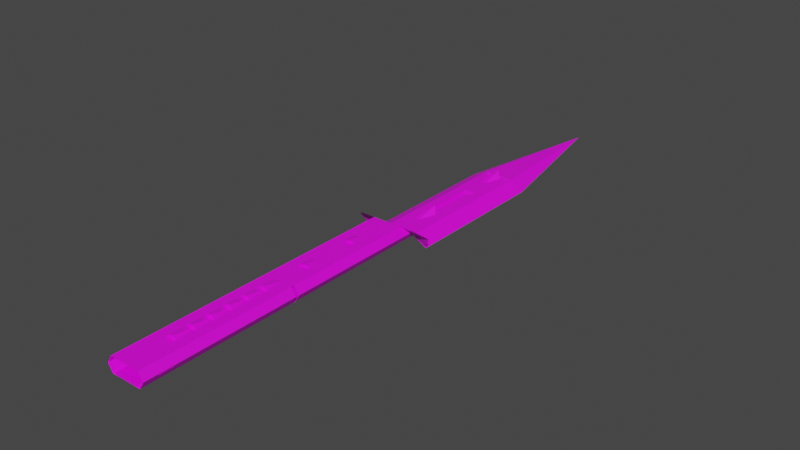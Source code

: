 # Source: Flight1.blend  (saved by Blender 3.3.6; exported with 4.5.12 LTS)
import bpy
from mathutils import Matrix  # noqa: F401  (used for matrix-valued properties, if any)

bpy.ops.wm.read_factory_settings(use_empty=True)
scene = bpy.context.scene
scene.name = 'Scene'

# ---- collections
col_collection = bpy.data.collections.new('Collection'); scene.collection.children.link(col_collection)

# ---- images (referenced by path relative to the original .blend; pixels are not part of the script)
import os
ASSET_DIR = os.environ.get("B2B_ASSET_DIR", "")  # directory of the original .blend (textures are referenced by path, not embedded)
HERE = os.path.dirname(os.path.abspath(__file__))  # packed textures are extracted next to this script under _unpacked/

def load_image(name, relpath, width, height, colorspace="sRGB"):
    """Load a texture the original file referenced (path relative to the .blend, or extracted next to this script)."""
    p = next((c for c in (os.path.join(HERE, relpath), os.path.join(ASSET_DIR, relpath)) if relpath and os.path.exists(c)), "")
    if p:
        img = bpy.data.images.load(p, check_existing=True)
        img.name = name
    else:  # same state as the original file: an image datablock whose file is absent (Cycles renders it pink)
        img = bpy.data.images.new(name, width, height)
        img.source = "FILE"
        img.filepath = "//" + (relpath or name)
    img.colorspace_settings.name = colorspace
    return img
img_map1texture_png = load_image('Map1Texture.png', 'Map1Texture.png', 1024, 1024, 'sRGB')

# ---- materials (node trees are filled in below, after node groups)
mat_material = bpy.data.materials.new('Material')
mat_material.alpha_threshold = 0.0
mat_material.use_transparent_shadow = False
mat_material.roughness = 0.5
mat_material.line_color = (0.0, 0.0, 0.0, 1.0)

# ---- material node trees
mat_material.use_nodes = True; mat_material.node_tree.nodes.clear()
_N = mat_material.node_tree.nodes; _L = mat_material.node_tree.links
n0 = _N.new('ShaderNodeOutputMaterial'); n0.name = 'Material Output'; n0.location = (300, 300)
n1 = _N.new('ShaderNodeBsdfPrincipled'); n1.name = 'Principled BSDF'; n1.location = (10, 300)
n1.distribution = 'GGX'
n1.subsurface_method = 'RANDOM_WALK_SKIN'
n1.inputs[3].default_value = 1.45
n1.inputs[27].default_value = (0.0, 0.0, 0.0, 1.0)
n1.inputs[28].default_value = 1.0
n2 = _N.new('ShaderNodeTexImage'); n2.name = 'Image Texture'; n2.location = (-280, 275)
n2.image = img_map1texture_png
_L.new(n1.outputs[0], n0.inputs[0])
_L.new(n2.outputs[0], n1.inputs[0])
n0.is_active_output = True

# ---- world
world_world = bpy.data.worlds.new('World'); scene.world = world_world
world_world.use_nodes = True; world_world.node_tree.nodes.clear()
_N = world_world.node_tree.nodes; _L = world_world.node_tree.links
n0 = _N.new('ShaderNodeOutputWorld'); n0.name = 'World Output'; n0.location = (300, 300)
n1 = _N.new('ShaderNodeBackground'); n1.name = 'Background'; n1.location = (10, 300)
n1.inputs[0].default_value = (0.05088, 0.05088, 0.05088, 1.0)
_L.new(n1.outputs[0], n0.inputs[0])
n0.is_active_output = True
world_world.color = (0.05088, 0.05088, 0.05088)
world_world.use_sun_shadow = False
world_world.sun_shadow_jitter_overblur = 0.0

# ---- meshes
me_plane = bpy.data.meshes.new('Plane')
me_plane.from_pydata([(-1.0, -1.0, 0.0), (1.0, -1.0, 0.0), (-1.0, 1.0, 0.0), (1.0, 1.0, 0.0), (-1.3, -1.0, 0.5), (1.3, -1.0, 0.5), (-1.3, 0.8866, 0.5), (1.3, 0.8866, 0.5), (-1.0, -1.0, 1.0), (1.0, -1.0, 1.0), (-1.0, 0.7709, 1.0), (1.0, 0.7709, 1.0), (-1.0, -0.9615, 0.0), (1.0, -0.9615, 0.0), (-1.3, -0.9637, 0.5), (1.3, -0.9637, 0.5), (-1.0, -0.9659, 1.0), (1.0, -0.9659, 1.0), (-0.4959, -0.9615, 0.0), (-0.4959, -1.0, 0.0), (-0.6446, -0.9637, 0.5), (-0.6446, -1.0, 0.5), (0.4959, -1.0, 0.0), (0.6446, -1.0, 0.5), (-0.4959, -0.9659, 1.0), (-0.4959, -1.0, 1.0), (0.4959, -1.0, 1.0), (0.4959, -0.9615, 0.0), (0.6446, -0.9637, 0.5), (0.4959, -0.9659, 1.0), (-0.3333, -1.0, 0.0), (0.3333, -1.0, 0.0), (0.3333, 1.0, 0.0), (-0.3333, 1.0, 0.0), (0.3333, -0.9615, 0.0), (-0.3333, -0.9615, 0.0), (1.0, 0.6538, 0.0), (1.3, 0.56, 0.5), (1.0, 0.4644, 1.0), (-1.0, 0.6538, 0.0), (-1.3, 0.56, 0.5), (-1.0, 0.4644, 1.0), (-0.3333, 0.6538, 0.0), (0.3333, 0.6538, 0.0), (-0.1111, -1.0, 0.0), (0.1111, -1.0, 0.0), (0.1111, 1.0, 0.0), (-0.1111, 1.0, 0.0), (0.1111, -0.9615, 0.0), (-0.1111, -0.9615, 0.0), (0.1111, 0.6538, -0.002757), (-0.1111, 0.6538, -0.002757), (-1.0, -0.1538, 0.0), (-1.3, -0.2018, 0.5), (-1.0, -0.2508, 1.0), (1.0, -0.1538, 0.0), (1.3, -0.2018, 0.5), (1.0, -0.2508, 1.0), (-0.3333, -0.1538, 0.0), (0.3333, -0.1538, 0.0), (-0.1111, -0.1538, 0.0), (0.1111, -0.1538, 0.0), (-1.992, 1.0, -0.5), (1.992, 1.0, -0.5), (-2.59, 0.8866, 0.5), (2.59, 0.8866, 0.5), (-1.992, 0.7709, 1.0), (1.992, 0.7709, 1.0), (1.0, 0.25, 0.0), (1.3, 0.1791, 0.5), (1.0, 0.1068, 1.0), (-0.3333, 0.25, 0.0), (0.3333, 0.25, 0.0), (-0.1111, 0.25, -0.001379), (0.1111, 0.25, -0.001379), (-1.0, 0.25, 0.0), (-1.3, 0.1791, 0.5), (-1.0, 0.1068, 1.0), (-1.0, -0.5577, 0.0), (-1.3, -0.5828, 0.5), (-1.0, -0.6083, 1.0), (1.0, -0.5577, 0.0), (1.3, -0.5828, 0.5), (1.0, -0.6083, 1.0), (-0.3333, -0.5577, 0.0), (0.3333, -0.5577, 0.0), (-0.1111, -0.5577, 0.0), (0.1111, -0.5577, 0.0), (1.0, -0.3558, 0.0), (1.3, -0.3923, 0.5), (1.0, -0.4296, 1.0), (-0.3333, -0.3558, 0.0), (0.3333, -0.3558, 0.0), (-0.1111, -0.3558, 0.0), (0.1111, -0.3558, 0.0), (-1.0, -0.3558, 0.0), (-1.3, -0.3923, 0.5), (-1.0, -0.4296, 1.0), (1.0, 0.4519, 0.0), (1.3, 0.3696, 0.5), (1.0, 0.2856, 1.0), (-0.3333, 0.4519, 0.0), (0.3333, 0.4519, 0.0), (-0.1111, 0.4519, -0.002068), (0.1111, 0.4519, -0.002068), (-1.0, 0.4519, 0.0), (-1.3, 0.3696, 0.5), (-1.0, 0.2856, 1.0), (-1.0, 0.2803, 0.0), (-1.3, 0.2077, 0.5), (-1.0, 0.1336, 1.0), (1.0, 0.2803, 0.0), (1.3, 0.2077, 0.5), (1.0, 0.1336, 1.0), (-0.3333, 0.2803, 0.0), (0.3333, 0.2803, 0.0), (-0.1111, 0.2803, -0.001482), (0.1111, 0.2803, -0.001482), (-1.0, -0.5274, 0.0), (-1.3, -0.5542, 0.5), (-1.0, -0.5815, 1.0), (1.0, -0.5274, 0.0), (1.3, -0.5542, 0.5), (1.0, -0.5815, 1.0), (-0.3333, -0.5274, 0.0), (0.3333, -0.5274, 0.0), (-0.1111, -0.5274, 0.0), (0.1111, -0.5274, 0.0), (-0.3333, 0.7709, 1.0), (0.3333, 0.7709, 1.0), (-0.3333, -1.0, 1.0), (0.3333, -1.0, 1.0), (0.3333, -0.9659, 1.0), (-0.3333, -0.9659, 1.0), (0.3333, 0.4644, 1.0), (-0.3333, 0.4644, 1.0), (0.3333, -0.2508, 1.0), (-0.3333, -0.2508, 1.0), (0.3333, 0.1068, 1.0), (-0.3333, 0.1068, 1.0), (0.3333, -0.6083, 1.0), (-0.3333, -0.6083, 1.0), (0.3333, -0.4296, 1.0), (-0.3333, -0.4296, 1.0), (0.3333, 0.2856, 1.0), (-0.3333, 0.2856, 1.0), (0.3333, 0.1336, 1.0), (-0.3333, 0.1336, 1.0), (0.3333, -0.5815, 1.0), (-0.3333, -0.5815, 1.0), (0.0, 0.7709, 1.0), (0.0, -1.0, 1.0), (0.0, -0.9659, 1.0), (0.0, 0.4644, 1.0), (0.0, -0.2508, 1.0), (0.0, 0.1068, 1.0), (0.0, -0.6083, 1.0), (0.0, -0.4296, 1.0), (0.0, 0.2856, 1.0), (0.0, 0.09362, 1.2), (0.0, -0.6215, 1.2), (-1.0, 0.00387, 0.0), (-1.0, -0.008335, 0.0), (-1.3, -0.001865, 0.5), (-1.3, -0.01338, 0.5), (-1.0, -0.007714, 1.0), (-1.0, -0.01852, 1.0), (1.0, -0.008335, 0.0), (1.0, 0.00387, 0.0), (1.3, -0.01338, 0.5), (1.3, -0.001865, 0.5), (1.0, -0.01852, 1.0), (1.0, -0.007714, 1.0), (-0.3333, -0.008335, 0.0), (-0.3333, 0.00387, 0.0), (0.3333, -0.008335, 0.0), (0.3333, 0.00387, 0.0), (-0.1111, -0.008335, -0.0004596), (-0.1111, 0.00387, -0.0009191), (0.1111, -0.008335, -0.0004596), (0.1111, 0.00387, -0.0009191), (-0.3333, -0.007714, 1.0), (-0.3333, -0.01852, 1.0), (0.3333, -0.007714, 1.0), (0.3333, -0.01852, 1.0), (0.0, -0.007714, 1.0), (0.0, -0.01852, 1.0), (1.0, 0.4768, 0.0), (1.0, 0.485, 0.0), (1.3, 0.4663, 0.5), (1.3, 0.474, 0.5), (1.0, 0.4556, 1.0), (1.0, 0.4628, 1.0), (-0.3333, 0.4768, 0.0), (-0.3333, 0.485, 0.0), (0.3333, 0.4768, 0.0), (0.3333, 0.485, 0.0), (-0.1111, 0.4768, -0.002298), (-0.1111, 0.485, -0.002528), (0.1111, 0.4768, -0.002298), (0.1111, 0.485, -0.002528), (-1.0, 0.485, 0.0), (-1.0, 0.4768, 0.0), (-1.3, 0.474, 0.5), (-1.3, 0.4663, 0.5), (-1.0, 0.4628, 1.0), (-1.0, 0.4556, 1.0), (-0.3333, 0.4628, 1.0), (-0.3333, 0.4556, 1.0), (0.3333, 0.4628, 1.0), (0.3333, 0.4556, 1.0), (0.0, 0.4628, 1.0), (0.0, 0.4556, 1.0), (0.1111, -0.6332, 1.001), (-0.1111, -0.6332, 1.001), (-0.1111, -0.6099, 1.001), (0.1111, -0.6099, 1.001), (0.0, -0.01338, 0.4), (0.0, -0.001865, 0.4), (0.0, 0.474, 0.6), (0.0, 0.4663, 0.6)], [], [(43, 36, 3, 32), (39, 2, 6, 40), (14, 16, 24, 20), (40, 6, 10, 41), (132, 17, 9, 131), (140, 83, 17, 132), (4, 0, 19, 21), (82, 15, 17, 83), (15, 13, 27, 28), (81, 13, 15, 82), (31, 1, 13, 34), (27, 22, 23, 28), (28, 23, 26, 29), (21, 20, 24, 25), (19, 18, 20, 21), (17, 15, 28, 29), (5, 9, 26, 23), (12, 14, 20, 18), (1, 5, 23, 22), (8, 4, 21, 25), (0, 30, 35, 12), (45, 31, 34, 48), (39, 42, 33, 2), (50, 43, 32, 46), (200, 196, 43, 50), (201, 194, 42, 39), (3, 36, 37, 7), (7, 37, 38, 11), (129, 11, 38, 134), (203, 40, 41, 205), (201, 39, 40, 203), (196, 188, 36, 43), (194, 198, 51, 42), (198, 200, 50, 51), (42, 51, 47, 33), (51, 50, 46, 47), (30, 44, 49, 35), (44, 45, 48, 49), (93, 94, 61, 60), (91, 93, 60, 58), (92, 88, 55, 59), (95, 52, 53, 96), (96, 53, 54, 97), (95, 91, 58, 52), (94, 92, 59, 61), (167, 55, 56, 169), (169, 56, 57, 171), (184, 171, 57, 136), (3, 7, 65, 63), (10, 6, 64, 66), (6, 2, 62, 64), (7, 11, 67, 65), (146, 113, 70, 138), (112, 69, 70, 113), (111, 68, 69, 112), (178, 180, 74, 73), (174, 178, 73, 71), (176, 168, 68, 72), (161, 75, 76, 163), (163, 76, 77, 165), (161, 174, 71, 75), (180, 176, 72, 74), (48, 34, 85, 87), (12, 35, 84, 78), (14, 79, 80, 16), (12, 78, 79, 14), (34, 13, 81, 85), (35, 49, 86, 84), (49, 48, 87, 86), (121, 81, 82, 122), (122, 82, 83, 123), (148, 123, 83, 140), (136, 57, 90, 142), (56, 89, 90, 57), (55, 88, 89, 56), (127, 125, 92, 94), (118, 124, 91, 95), (119, 96, 97, 120), (118, 95, 96, 119), (125, 121, 88, 92), (124, 126, 93, 91), (126, 127, 94, 93), (187, 98, 99, 189), (189, 99, 100, 191), (210, 191, 100, 144), (116, 117, 104, 103), (114, 116, 103, 101), (115, 111, 98, 102), (108, 105, 106, 109), (109, 106, 107, 110), (108, 114, 101, 105), (117, 115, 102, 104), (74, 72, 115, 117), (75, 71, 114, 108), (76, 109, 110, 77), (75, 108, 109, 76), (72, 68, 111, 115), (71, 73, 116, 114), (73, 74, 117, 116), (98, 111, 112, 99), (99, 112, 113, 100), (144, 100, 113, 146), (87, 127, 216, 213), (84, 86, 126, 124), (85, 81, 121, 125), (78, 118, 119, 79), (79, 119, 120, 80), (78, 84, 124, 118), (87, 85, 125, 127), (142, 90, 123, 148), (89, 122, 123, 90), (88, 121, 122, 89), (97, 143, 149, 120), (157, 142, 148, 160), (107, 145, 147, 110), (158, 144, 146, 159), (206, 208, 145, 107), (212, 210, 144, 158), (54, 137, 143, 97), (154, 136, 142, 157), (120, 149, 141, 80), (160, 148, 140, 156), (110, 147, 139, 77), (159, 146, 138, 155), (166, 182, 137, 54), (186, 184, 136, 154), (10, 128, 135, 41), (150, 129, 134, 153), (80, 141, 133, 16), (156, 140, 132, 152), (16, 133, 130, 8), (152, 132, 131, 151), (133, 152, 151, 130), (141, 156, 152, 133), (128, 150, 153, 135), (182, 186, 154, 137), (147, 159, 155, 139), (149, 160, 156, 141), (137, 154, 157, 143), (208, 212, 158, 145), (145, 158, 159, 147), (143, 157, 160, 149), (139, 155, 185, 181), (181, 185, 186, 182), (155, 138, 183, 185), (185, 183, 184, 186), (77, 139, 181, 165), (165, 181, 182, 166), (61, 59, 175, 179), (52, 58, 173, 162), (53, 164, 166, 54), (164, 163, 165, 166), (52, 162, 164, 53), (59, 55, 167, 175), (86, 87, 213, 214), (58, 60, 177, 173), (126, 86, 214, 215), (60, 61, 179, 177), (127, 126, 215, 216), (138, 70, 172, 183), (183, 172, 171, 184), (69, 170, 172, 70), (170, 169, 171, 172), (68, 168, 170, 69), (135, 153, 211, 207), (176, 180, 178, 174, 161, 163, 218, 170, 168), (153, 134, 209, 211), (175, 167, 169, 217, 164, 162, 173, 177, 179), (41, 135, 207, 205), (218, 217, 169, 170), (134, 38, 192, 209), (203, 205, 207, 211, 209, 192, 190, 219), (37, 190, 192, 38), (204, 220, 189, 191, 210, 212, 208, 206), (36, 188, 190, 37), (188, 187, 189, 190), (103, 104, 199, 197), (197, 199, 200, 198), (101, 103, 197, 193), (193, 197, 198, 194), (102, 98, 187, 195), (195, 187, 188, 196), (105, 202, 204, 106), (202, 201, 203, 204), (106, 204, 206, 107), (220, 204, 203, 219), (105, 101, 193, 202), (202, 193, 194, 201), (104, 102, 195, 199), (199, 195, 196, 200), (163, 164, 217, 218), (189, 220, 219, 190)])
_uv = me_plane.uv_layers.new(name='UVMap')
_uv.uv.foreach_set('vector', [0.8676, 0.8299, 0.9053, 0.8299, 0.9053, 0.8426, 0.8676, 0.8426, 0.7923, 0.8299, 0.7923, 0.8426, 0.7753, 0.8384, 0.7753, 0.8265, 0.7753, 0.7707, 0.7923, 0.7706, 0.8208, 0.7706, 0.8124, 0.7707, 0.7753, 0.8265, 0.7753, 0.8384, 0.7923, 0.8342, 0.7923, 0.823, 0.8627, 0.5541, 0.9004, 0.5541, 0.9004, 0.5528, 0.8627, 0.5528, 0.8676, 0.7837, 0.9053, 0.7837, 0.9053, 0.7706, 0.8676, 0.7706, 0.7679, 0.2477, 0.7849, 0.2477, 0.8134, 0.2477, 0.805, 0.2477, 0.9223, 0.7847, 0.9223, 0.7707, 0.9053, 0.7706, 0.9053, 0.7837, 0.9223, 0.7707, 0.9053, 0.7708, 0.8768, 0.7708, 0.8852, 0.7707, 0.9053, 0.7856, 0.9053, 0.7708, 0.9223, 0.7707, 0.9223, 0.7847, 0.8627, 0.5528, 0.9004, 0.5528, 0.9004, 0.5543, 0.8627, 0.5543, 0.8694, 0.2491, 0.8694, 0.2477, 0.8779, 0.2477, 0.8779, 0.249, 0.8779, 0.249, 0.8779, 0.2477, 0.8694, 0.2477, 0.8694, 0.249, 0.805, 0.2477, 0.805, 0.249, 0.8134, 0.249, 0.8134, 0.2477, 0.8134, 0.2477, 0.8134, 0.2491, 0.805, 0.249, 0.805, 0.2477, 0.9053, 0.7706, 0.9223, 0.7707, 0.8852, 0.7707, 0.8768, 0.7706, 0.9149, 0.2477, 0.8979, 0.2477, 0.8694, 0.2477, 0.8779, 0.2477, 0.7923, 0.7708, 0.7753, 0.7707, 0.8124, 0.7707, 0.8208, 0.7708, 0.8979, 0.2477, 0.9149, 0.2477, 0.8779, 0.2477, 0.8694, 0.2477, 0.7849, 0.2477, 0.7679, 0.2477, 0.805, 0.2477, 0.8134, 0.2477, 0.7873, 0.5528, 0.825, 0.5528, 0.825, 0.5543, 0.7873, 0.5543, 0.8502, 0.5528, 0.8627, 0.5528, 0.8627, 0.5543, 0.8502, 0.5543, 0.7923, 0.8299, 0.8299, 0.8299, 0.8299, 0.8426, 0.7923, 0.8426, 0.8551, 0.8299, 0.8676, 0.8299, 0.8676, 0.8426, 0.8551, 0.8426, 0.8551, 0.8237, 0.8676, 0.8237, 0.8676, 0.8299, 0.8551, 0.8299, 0.7923, 0.8237, 0.8299, 0.8237, 0.8299, 0.8299, 0.7923, 0.8299, 0.9053, 0.8426, 0.9053, 0.8299, 0.9223, 0.8265, 0.9223, 0.8384, 0.9223, 0.8384, 0.9223, 0.8265, 0.9053, 0.823, 0.9053, 0.8342, 0.8676, 0.8342, 0.9053, 0.8342, 0.9053, 0.823, 0.8676, 0.823, 0.7753, 0.8233, 0.7753, 0.8265, 0.7923, 0.823, 0.7923, 0.8229, 0.7923, 0.8237, 0.7923, 0.8299, 0.7753, 0.8265, 0.7753, 0.8233, 0.8676, 0.8237, 0.9053, 0.8237, 0.9053, 0.8299, 0.8676, 0.8299, 0.8299, 0.8237, 0.8425, 0.8237, 0.8425, 0.8299, 0.8299, 0.8299, 0.8425, 0.8237, 0.8551, 0.8237, 0.8551, 0.8299, 0.8425, 0.8299, 0.8299, 0.8299, 0.8425, 0.8299, 0.8425, 0.8426, 0.8299, 0.8426, 0.8425, 0.8299, 0.8551, 0.8299, 0.8551, 0.8426, 0.8425, 0.8426, 0.825, 0.5528, 0.8376, 0.5528, 0.8376, 0.5543, 0.825, 0.5543, 0.8376, 0.5528, 0.8502, 0.5528, 0.8502, 0.5543, 0.8376, 0.5543, 0.8425, 0.793, 0.8551, 0.793, 0.8551, 0.8004, 0.8425, 0.8004, 0.8299, 0.793, 0.8425, 0.793, 0.8425, 0.8004, 0.8299, 0.8004, 0.8676, 0.793, 0.9053, 0.793, 0.9053, 0.8004, 0.8676, 0.8004, 0.7923, 0.793, 0.7923, 0.8004, 0.7753, 0.7986, 0.7753, 0.7916, 0.7753, 0.7916, 0.7753, 0.7986, 0.7923, 0.7968, 0.7923, 0.7903, 0.7923, 0.793, 0.8299, 0.793, 0.8299, 0.8004, 0.7923, 0.8004, 0.8551, 0.793, 0.8676, 0.793, 0.8676, 0.8004, 0.8551, 0.8004, 0.9053, 0.8057, 0.9053, 0.8004, 0.9223, 0.7986, 0.9223, 0.8055, 0.9223, 0.8055, 0.9223, 0.7986, 0.9053, 0.7968, 0.9053, 0.8053, 0.8676, 0.8053, 0.9053, 0.8053, 0.9053, 0.7968, 0.8676, 0.7968, 0.8196, 0.2278, 0.8365, 0.2237, 0.9094, 0.2237, 0.8757, 0.2278, 0.8, 0.2219, 0.7831, 0.2261, 0.7101, 0.2261, 0.7439, 0.2219, 0.7831, 0.2261, 0.8, 0.2303, 0.7439, 0.2303, 0.7101, 0.2261, 0.8365, 0.2237, 0.8196, 0.2194, 0.8757, 0.2194, 0.9094, 0.2237, 0.8652, 0.5746, 0.9029, 0.5746, 0.9029, 0.5737, 0.8652, 0.5737, 0.9198, 0.5774, 0.9198, 0.5763, 0.9029, 0.5737, 0.9029, 0.5746, 0.9029, 0.58, 0.9029, 0.5789, 0.9198, 0.5763, 0.9198, 0.5774, 0.8425, 0.8061, 0.8551, 0.8061, 0.8551, 0.8151, 0.8425, 0.8151, 0.8299, 0.8061, 0.8425, 0.8061, 0.8425, 0.8151, 0.8299, 0.8151, 0.8676, 0.8061, 0.9053, 0.8061, 0.9053, 0.8151, 0.8676, 0.8151, 0.7923, 0.8061, 0.7923, 0.8151, 0.7753, 0.8125, 0.7753, 0.8059, 0.7753, 0.8059, 0.7753, 0.8125, 0.7923, 0.8099, 0.7923, 0.8057, 0.7923, 0.8061, 0.8299, 0.8061, 0.8299, 0.8151, 0.7923, 0.8151, 0.8551, 0.8061, 0.8676, 0.8061, 0.8676, 0.8151, 0.8551, 0.8151, 0.8551, 0.7708, 0.8676, 0.7708, 0.8676, 0.7856, 0.8551, 0.7856, 0.7923, 0.7708, 0.8299, 0.7708, 0.8299, 0.7856, 0.7923, 0.7856, 0.7753, 0.7707, 0.7753, 0.7847, 0.7923, 0.7837, 0.7923, 0.7706, 0.7923, 0.7708, 0.7923, 0.7856, 0.7753, 0.7847, 0.7753, 0.7707, 0.8676, 0.7708, 0.9053, 0.7708, 0.9053, 0.7856, 0.8676, 0.7856, 0.8299, 0.7708, 0.8425, 0.7708, 0.8425, 0.7856, 0.8299, 0.7856, 0.8425, 0.7708, 0.8551, 0.7708, 0.8551, 0.7856, 0.8425, 0.7856, 0.9029, 0.5209, 0.9029, 0.5198, 0.9198, 0.5189, 0.9198, 0.5199, 0.9198, 0.5199, 0.9198, 0.5189, 0.9029, 0.518, 0.9029, 0.5189, 0.8652, 0.5189, 0.9029, 0.5189, 0.9029, 0.518, 0.8652, 0.518, 0.8676, 0.7968, 0.9053, 0.7968, 0.9053, 0.7903, 0.8676, 0.7903, 0.9223, 0.7986, 0.9223, 0.7916, 0.9053, 0.7903, 0.9053, 0.7968, 0.9053, 0.8004, 0.9053, 0.793, 0.9223, 0.7916, 0.9223, 0.7986, 0.8182, 0.5357, 0.8307, 0.5357, 0.8307, 0.542, 0.8182, 0.542, 0.7553, 0.5357, 0.793, 0.5357, 0.793, 0.542, 0.7553, 0.542, 0.7384, 0.5347, 0.7384, 0.5406, 0.7553, 0.5393, 0.7553, 0.5337, 0.7553, 0.5357, 0.7553, 0.542, 0.7384, 0.5406, 0.7384, 0.5347, 0.8307, 0.5357, 0.8684, 0.5357, 0.8684, 0.542, 0.8307, 0.542, 0.793, 0.5357, 0.8056, 0.5357, 0.8056, 0.542, 0.793, 0.542, 0.8056, 0.5357, 0.8182, 0.5357, 0.8182, 0.542, 0.8056, 0.542, 0.9053, 0.8234, 0.9053, 0.8225, 0.9223, 0.8195, 0.9223, 0.8231, 0.9223, 0.8231, 0.9223, 0.8195, 0.9053, 0.8164, 0.9053, 0.8227, 0.8676, 0.8227, 0.9053, 0.8227, 0.9053, 0.8164, 0.8676, 0.8164, 0.8401, 0.5653, 0.8526, 0.5653, 0.8526, 0.5715, 0.8401, 0.5715, 0.8275, 0.5653, 0.8401, 0.5653, 0.8401, 0.5715, 0.8275, 0.5715, 0.8652, 0.5653, 0.9029, 0.5653, 0.9029, 0.5715, 0.8652, 0.5715, 0.7898, 0.5653, 0.7898, 0.5715, 0.7728, 0.5685, 0.7728, 0.5626, 0.7728, 0.5626, 0.7728, 0.5685, 0.7898, 0.5654, 0.7898, 0.5599, 0.7898, 0.5653, 0.8275, 0.5653, 0.8275, 0.5715, 0.7898, 0.5715, 0.8526, 0.5653, 0.8652, 0.5653, 0.8652, 0.5715, 0.8526, 0.5715, 0.8526, 0.5789, 0.8652, 0.5789, 0.8652, 0.58, 0.8526, 0.58, 0.7898, 0.5789, 0.8275, 0.5789, 0.8275, 0.58, 0.7898, 0.58, 0.7728, 0.5763, 0.7728, 0.5774, 0.7898, 0.5746, 0.7898, 0.5737, 0.7898, 0.5789, 0.7898, 0.58, 0.7728, 0.5774, 0.7728, 0.5763, 0.8652, 0.5789, 0.9029, 0.5789, 0.9029, 0.58, 0.8652, 0.58, 0.8275, 0.5789, 0.8401, 0.5789, 0.8401, 0.58, 0.8275, 0.58, 0.8401, 0.5789, 0.8526, 0.5789, 0.8526, 0.58, 0.8401, 0.58, 0.9029, 0.5715, 0.9029, 0.5653, 0.9198, 0.5626, 0.9198, 0.5685, 0.9198, 0.5685, 0.9198, 0.5626, 0.9029, 0.5599, 0.9029, 0.5654, 0.8652, 0.5654, 0.9029, 0.5654, 0.9029, 0.5599, 0.8652, 0.5599, 0.8723, 0.4804, 0.8723, 0.4816, 0.8723, 0.4785, 0.8723, 0.4777, 0.8275, 0.5198, 0.8401, 0.5198, 0.8401, 0.5209, 0.8275, 0.5209, 0.8652, 0.5198, 0.9029, 0.5198, 0.9029, 0.5209, 0.8652, 0.5209, 0.7898, 0.5198, 0.7898, 0.5209, 0.7728, 0.5199, 0.7728, 0.5189, 0.7728, 0.5189, 0.7728, 0.5199, 0.7898, 0.5189, 0.7898, 0.518, 0.7898, 0.5198, 0.8275, 0.5198, 0.8275, 0.5209, 0.7898, 0.5209, 0.8526, 0.5198, 0.8652, 0.5198, 0.8652, 0.5209, 0.8526, 0.5209, 0.8307, 0.5393, 0.8684, 0.5393, 0.8684, 0.5337, 0.8307, 0.5337, 0.8854, 0.5406, 0.8854, 0.5347, 0.8684, 0.5337, 0.8684, 0.5393, 0.8684, 0.542, 0.8684, 0.5357, 0.8854, 0.5347, 0.8854, 0.5406, 0.7553, 0.5393, 0.793, 0.5393, 0.793, 0.5337, 0.7553, 0.5337, 0.8266, 0.6451, 0.8455, 0.6451, 0.8455, 0.6395, 0.8266, 0.6381, 0.7898, 0.5654, 0.8275, 0.5654, 0.8275, 0.5599, 0.7898, 0.5599, 0.8463, 0.5654, 0.8652, 0.5654, 0.8652, 0.5599, 0.8463, 0.5584, 0.7923, 0.8227, 0.8299, 0.8227, 0.8299, 0.8164, 0.7923, 0.8164, 0.8488, 0.8227, 0.8676, 0.8227, 0.8676, 0.8164, 0.8488, 0.8164, 0.7923, 0.7968, 0.8299, 0.7968, 0.8299, 0.7903, 0.7923, 0.7903, 0.8488, 0.7968, 0.8676, 0.7968, 0.8676, 0.7903, 0.8488, 0.7903, 0.7898, 0.5189, 0.8275, 0.5189, 0.8275, 0.518, 0.7898, 0.518, 0.5486, 0.8054, 0.5674, 0.8069, 0.5674, 0.8059, 0.5486, 0.8059, 0.7898, 0.5746, 0.8275, 0.5746, 0.8275, 0.5737, 0.7898, 0.5737, 0.5486, 0.8316, 0.5674, 0.833, 0.5674, 0.832, 0.5486, 0.832, 0.7923, 0.8053, 0.8299, 0.8053, 0.8299, 0.7968, 0.7923, 0.7968, 0.8488, 0.8053, 0.8676, 0.8053, 0.8676, 0.7968, 0.8488, 0.7968, 0.7923, 0.8342, 0.8299, 0.8342, 0.8299, 0.823, 0.7923, 0.823, 0.8488, 0.8342, 0.8676, 0.8342, 0.8676, 0.823, 0.8488, 0.823, 0.7923, 0.7837, 0.8299, 0.7837, 0.8299, 0.7706, 0.7923, 0.7706, 0.8488, 0.7837, 0.8676, 0.7837, 0.8676, 0.7706, 0.8488, 0.7706, 0.7873, 0.5541, 0.825, 0.5541, 0.825, 0.5528, 0.7873, 0.5528, 0.8439, 0.5541, 0.8627, 0.5541, 0.8627, 0.5528, 0.8439, 0.5528, 0.825, 0.5541, 0.8439, 0.5541, 0.8439, 0.5528, 0.825, 0.5528, 0.8299, 0.7837, 0.8488, 0.7837, 0.8488, 0.7706, 0.8299, 0.7706, 0.8299, 0.8342, 0.8488, 0.8342, 0.8488, 0.823, 0.8299, 0.823, 0.8299, 0.8053, 0.8488, 0.8053, 0.8488, 0.7968, 0.8299, 0.7968, 0.5297, 0.833, 0.5486, 0.8316, 0.5486, 0.832, 0.5297, 0.832, 0.5297, 0.8069, 0.5486, 0.8054, 0.5486, 0.8059, 0.5297, 0.8059, 0.8299, 0.7968, 0.8488, 0.7968, 0.8488, 0.7903, 0.8299, 0.7903, 0.8299, 0.8227, 0.8488, 0.8227, 0.8488, 0.8164, 0.8299, 0.8164, 0.8275, 0.5654, 0.8463, 0.5654, 0.8463, 0.5584, 0.8275, 0.5599, 0.8078, 0.6451, 0.8266, 0.6451, 0.8266, 0.6381, 0.8078, 0.6395, 0.8299, 0.8099, 0.8488, 0.8099, 0.8488, 0.8057, 0.8299, 0.8057, 0.8299, 0.8057, 0.8488, 0.8057, 0.8488, 0.8053, 0.8299, 0.8053, 0.8488, 0.8099, 0.8676, 0.8099, 0.8676, 0.8057, 0.8488, 0.8057, 0.8488, 0.8057, 0.8676, 0.8057, 0.8676, 0.8053, 0.8488, 0.8053, 0.7923, 0.8099, 0.8299, 0.8099, 0.8299, 0.8057, 0.7923, 0.8057, 0.7923, 0.8057, 0.8299, 0.8057, 0.8299, 0.8053, 0.7923, 0.8053, 0.8551, 0.8004, 0.8676, 0.8004, 0.8676, 0.8057, 0.8551, 0.8057, 0.7923, 0.8004, 0.8299, 0.8004, 0.8299, 0.8057, 0.7923, 0.8057, 0.7753, 0.7986, 0.7753, 0.8055, 0.7923, 0.8053, 0.7923, 0.7968, 0.7753, 0.8055, 0.7753, 0.8059, 0.7923, 0.8057, 0.7923, 0.8053, 0.7923, 0.8004, 0.7923, 0.8057, 0.7753, 0.8055, 0.7753, 0.7986, 0.8676, 0.8004, 0.9053, 0.8004, 0.9053, 0.8057, 0.8676, 0.8057, 0.8597, 0.4804, 0.8723, 0.4804, 0.8723, 0.4777, 0.8597, 0.4777, 0.7783, 0.7511, 0.7908, 0.7511, 0.7908, 0.7565, 0.7783, 0.7565, 0.8597, 0.4816, 0.8597, 0.4804, 0.8597, 0.4777, 0.8597, 0.4785, 0.8425, 0.8004, 0.8551, 0.8004, 0.8551, 0.8057, 0.8425, 0.8057, 0.8723, 0.4816, 0.8597, 0.4816, 0.8597, 0.4785, 0.8723, 0.4785, 0.8676, 0.8099, 0.9053, 0.8099, 0.9053, 0.8057, 0.8676, 0.8057, 0.8676, 0.8057, 0.9053, 0.8057, 0.9053, 0.8053, 0.8676, 0.8053, 0.9223, 0.8125, 0.9223, 0.8059, 0.9053, 0.8057, 0.9053, 0.8099, 0.9223, 0.8059, 0.9223, 0.8055, 0.9053, 0.8053, 0.9053, 0.8057, 0.9053, 0.8151, 0.9053, 0.8061, 0.9223, 0.8059, 0.9223, 0.8125, 0.8299, 0.823, 0.8488, 0.823, 0.8488, 0.8229, 0.8299, 0.8229, 0.8603, 0.2844, 0.8477, 0.2844, 0.8351, 0.2844, 0.8226, 0.2844, 0.7849, 0.2844, 0.7679, 0.2842, 0.8414, 0.2842, 0.9149, 0.2842, 0.8979, 0.2844, 0.8488, 0.823, 0.8676, 0.823, 0.8676, 0.8229, 0.8488, 0.8229, 0.8603, 0.284, 0.8979, 0.284, 0.9149, 0.2838, 0.8414, 0.2838, 0.7679, 0.2838, 0.7849, 0.284, 0.8226, 0.284, 0.8351, 0.284, 0.8477, 0.284, 0.7923, 0.823, 0.8299, 0.823, 0.8299, 0.8229, 0.7923, 0.8229, 0.8414, 0.2842, 0.8414, 0.2838, 0.9149, 0.2838, 0.9149, 0.2842, 0.8676, 0.823, 0.9053, 0.823, 0.9053, 0.8229, 0.8676, 0.8229, 0.7679, 0.3017, 0.7849, 0.3012, 0.8226, 0.3012, 0.8414, 0.3012, 0.8603, 0.3012, 0.8979, 0.3012, 0.9149, 0.3017, 0.8414, 0.3017, 0.9223, 0.8265, 0.9223, 0.8233, 0.9053, 0.8229, 0.9053, 0.823, 0.7679, 0.3014, 0.8414, 0.3014, 0.9149, 0.3014, 0.8979, 0.301, 0.8603, 0.301, 0.8414, 0.301, 0.8226, 0.301, 0.7849, 0.301, 0.9053, 0.8299, 0.9053, 0.8237, 0.9223, 0.8233, 0.9223, 0.8265, 0.9053, 0.8237, 0.9053, 0.8234, 0.9223, 0.8231, 0.9223, 0.8233, 0.8425, 0.8225, 0.8551, 0.8225, 0.8551, 0.8234, 0.8425, 0.8234, 0.8425, 0.8234, 0.8551, 0.8234, 0.8551, 0.8237, 0.8425, 0.8237, 0.8299, 0.8225, 0.8425, 0.8225, 0.8425, 0.8234, 0.8299, 0.8234, 0.8299, 0.8234, 0.8425, 0.8234, 0.8425, 0.8237, 0.8299, 0.8237, 0.8676, 0.8225, 0.9053, 0.8225, 0.9053, 0.8234, 0.8676, 0.8234, 0.8676, 0.8234, 0.9053, 0.8234, 0.9053, 0.8237, 0.8676, 0.8237, 0.7923, 0.8225, 0.7923, 0.8234, 0.7753, 0.8231, 0.7753, 0.8195, 0.7923, 0.8234, 0.7923, 0.8237, 0.7753, 0.8233, 0.7753, 0.8231, 0.7753, 0.8195, 0.7753, 0.8231, 0.7923, 0.8227, 0.7923, 0.8164, 0.8414, 0.3014, 0.7679, 0.3014, 0.7679, 0.3017, 0.8414, 0.3017, 0.7923, 0.8225, 0.8299, 0.8225, 0.8299, 0.8234, 0.7923, 0.8234, 0.7923, 0.8234, 0.8299, 0.8234, 0.8299, 0.8237, 0.7923, 0.8237, 0.8551, 0.8225, 0.8676, 0.8225, 0.8676, 0.8234, 0.8551, 0.8234, 0.8551, 0.8234, 0.8676, 0.8234, 0.8676, 0.8237, 0.8551, 0.8237, 0.7679, 0.2842, 0.7679, 0.2838, 0.8414, 0.2838, 0.8414, 0.2842, 0.9149, 0.3014, 0.8414, 0.3014, 0.8414, 0.3017, 0.9149, 0.3017])
me_plane.materials.append(mat_material)
me_plane.update()
me_plane_001 = bpy.data.meshes.new('Plane.001')
me_plane_001.from_pydata([(-1.0, -1.0, 0.0), (1.0, -1.0, 0.0), (-1.0, 1.0, 0.0), (1.0, 1.0, 0.0), (-1.3, -1.0, 0.5), (1.3, -1.0, 0.5), (-1.3, 1.0, 0.5), (1.3, 1.0, 0.5), (-1.0, -1.0, 1.0), (1.0, -1.0, 1.0), (-1.0, 1.0, 1.0), (1.0, 1.0, 1.0), (-0.7641, -1.0, 0.0), (0.7641, -1.0, 0.0), (0.7641, 1.0, 0.0), (-0.7641, 1.0, 0.0), (-1.0, -0.4459, 0.0), (1.0, -0.4459, 0.0), (-1.3, -0.4459, 0.5), (1.3, -0.4459, 0.5), (-1.0, -0.4459, 1.0), (1.0, -0.4459, 1.0), (-0.7641, -0.4459, 0.0), (0.7641, -0.4459, 0.0), (-0.7641, -1.0, 0.1864), (0.7641, -1.0, 0.1864), (-0.7641, -0.5243, 0.1864), (0.7641, -0.5243, 0.1864), (-1.0, -0.6306, 0.0), (-1.0, -0.8153, 0.0), (-1.3, -0.6306, 0.5), (-1.3, -0.8153, 0.5), (-1.0, -0.6306, 1.0), (-1.0, -0.8153, 1.0), (1.0, -0.8153, 0.0), (1.0, -0.6306, 0.0), (1.3, -0.8153, 0.5), (1.3, -0.6306, 0.5), (1.0, -0.8153, 1.0), (1.0, -0.6306, 1.0), (-0.7641, -0.8153, 0.0), (-0.7641, -0.6306, 0.0), (0.7641, -0.8153, 0.0), (0.7641, -0.6306, 0.0), (-0.7641, -0.8153, 0.1864), (-0.7641, -0.6306, 0.1864), (0.7641, -0.8153, 0.1864), (0.7641, -0.6306, 0.1864), (-0.7641, -0.4737, 0.09318), (0.7641, -0.4737, 0.09318), (0.7641, -1.0, 0.09318), (-0.7641, -1.0, 0.09318), (0.7641, -0.8153, 0.09318), (0.7641, -0.6306, 0.09318), (-0.7641, -0.6306, 0.09318), (-0.7641, -0.8153, 0.09318), (-1.304, -0.8153, 0.497), (-1.304, -0.6306, 0.497), (1.297, -0.8153, 0.497), (1.297, -0.6306, 0.497), (1.248, -0.8153, 0.3801), (1.248, -0.6306, 0.3801), (-1.255, -0.6306, 0.3801), (-1.255, -0.8153, 0.3801), (-0.3333, 1.0, 1.0), (0.3333, 1.0, 1.0), (-0.3333, -1.0, 1.0), (0.3333, -1.0, 1.0), (0.3333, -0.4459, 1.0), (-0.3333, -0.4459, 1.0), (0.3333, -0.6306, 1.0), (-0.3333, -0.6306, 1.0), (0.3333, -0.8153, 1.0), (-0.3333, -0.8153, 1.0), (-0.1111, 1.0, 1.0), (0.1111, 1.0, 1.0), (-0.1111, -1.0, 1.0), (0.1111, -1.0, 1.0), (0.088, -0.4445, 1.023), (-0.088, -0.4445, 1.023), (0.1111, -0.6306, 1.0), (-0.1111, -0.6306, 1.0), (0.1111, -0.8153, 1.0), (-0.1111, -0.8153, 1.0), (1.0, -0.2049, 0.0), (1.0, 0.03605, 0.0), (1.0, 0.277, 0.0), (1.0, 0.518, 0.0), (1.0, 0.759, 0.0), (1.3, -0.2049, 0.5), (1.3, 0.03605, 0.5), (1.3, 0.277, 0.5), (1.3, 0.518, 0.5), (1.3, 0.759, 0.5), (1.0, -0.2049, 1.0), (1.0, 0.03605, 1.0), (1.0, 0.277, 1.0), (1.0, 0.518, 1.0), (1.0, 0.759, 1.0), (-0.7641, -0.2049, 0.0), (-0.7641, 0.03605, 0.0), (-0.7641, 0.277, 0.0), (-0.7641, 0.518, 0.0), (-0.7641, 0.759, 0.0), (0.7641, -0.2049, 0.0), (0.7641, 0.03605, 0.0), (0.7641, 0.277, 0.0), (0.7641, 0.518, 0.0), (0.7641, 0.759, 0.0), (-1.0, 0.759, 0.0), (-1.0, 0.518, 0.0), (-1.0, 0.277, 0.0), (-1.0, 0.03605, 0.0), (-1.0, -0.2049, 0.0), (-1.3, 0.759, 0.5), (-1.3, 0.518, 0.5), (-1.3, 0.277, 0.5), (-1.3, 0.03605, 0.5), (-1.3, -0.2049, 0.5), (-1.0, 0.759, 1.0), (-1.0, 0.518, 1.0), (-1.0, 0.277, 1.0), (-1.0, 0.03605, 1.0), (-1.0, -0.2049, 1.0), (-0.3333, 0.759, 1.0), (-0.3333, 0.518, 1.0), (-0.3333, 0.277, 1.0), (-0.3333, 0.03605, 1.0), (-0.3333, -0.2049, 1.0), (0.3333, 0.759, 1.0), (0.3333, 0.518, 1.0), (0.3333, 0.277, 1.0), (0.3333, 0.03605, 1.0), (0.3333, -0.2049, 1.0), (-0.088, 0.7604, 1.023), (-0.088, 0.5194, 1.023), (-0.088, 0.2784, 1.023), (-0.088, 0.03744, 1.023), (-0.088, -0.2036, 1.023), (0.088, 0.7604, 1.023), (0.088, 0.5194, 1.023), (0.088, 0.2784, 1.023), (0.088, 0.03744, 1.023), (0.088, -0.2036, 1.023), (1.0, 0.7711, 0.0), (1.3, 0.7711, 0.5), (1.0, 0.7711, 1.0), (-0.7641, 0.7711, 0.0), (0.7641, 0.7711, 0.0), (-1.0, 0.7711, 0.0), (-1.3, 0.7711, 0.5), (-1.0, 0.7711, 1.0), (-0.3333, 0.7711, 1.0), (0.3333, 0.7711, 1.0), (-0.088, 0.7697, 1.177), (0.088, 0.7697, 1.177), (1.0, 0.5301, 0.0), (1.3, 0.5301, 0.5), (1.0, 0.5301, 1.0), (-0.7641, 0.5301, 0.0), (0.7641, 0.5301, 0.0), (-1.0, 0.5301, 0.0), (-1.3, 0.5301, 0.5), (-1.0, 0.5301, 1.0), (-0.3333, 0.5301, 1.0), (0.3333, 0.5301, 1.0), (-0.088, 0.5287, 1.177), (0.088, 0.5287, 1.177), (1.0, 0.2891, 0.0), (1.3, 0.2891, 0.5), (1.0, 0.2891, 1.0), (-0.7641, 0.2891, 0.0), (0.7641, 0.2891, 0.0), (-1.0, 0.2891, 0.0), (-1.3, 0.2891, 0.5), (-1.0, 0.2891, 1.0), (-0.3333, 0.2891, 1.0), (0.3333, 0.2891, 1.0), (-0.088, 0.2877, 1.177), (0.088, 0.2877, 1.177), (1.0, 0.0481, 0.0), (1.3, 0.0481, 0.5), (1.0, 0.0481, 1.0), (-0.7641, 0.0481, 0.0), (0.7641, 0.0481, 0.0), (-1.0, 0.0481, 0.0), (-1.3, 0.0481, 0.5), (-1.0, 0.0481, 1.0), (-0.3333, 0.0481, 1.0), (0.3333, 0.0481, 1.0), (-0.088, 0.04671, 1.177), (0.088, 0.04671, 1.177), (1.0, -0.1929, 0.0), (1.3, -0.1929, 0.5), (1.0, -0.1929, 1.0), (-0.7641, -0.1929, 0.0), (0.7641, -0.1929, 0.0), (-1.0, -0.1929, 0.0), (-1.3, -0.1929, 0.5), (-1.0, -0.1929, 1.0), (-0.3333, -0.1929, 1.0), (0.3333, -0.1929, 1.0), (-0.088, -0.1943, 1.177), (0.088, -0.1943, 1.177), (-1.0, -0.4339, 0.0), (-1.3, -0.4339, 0.5), (-1.0, -0.4339, 1.0), (-0.3333, -0.4339, 1.0), (0.3333, -0.4339, 1.0), (-0.088, -0.4353, 1.177), (0.088, -0.4353, 1.177), (1.0, -0.4339, 0.0), (1.3, -0.4339, 0.5), (1.0, -0.4339, 1.0), (-0.7641, -0.4339, 0.0), (0.7641, -0.4339, 0.0), (0.1111, -0.4459, 1.0), (-0.1111, -0.4459, 1.0), (-0.1111, -0.4339, 1.2), (0.1111, -0.4339, 1.2), (-0.1111, 0.7711, 1.2), (-0.1111, 0.759, 1.0), (-0.1111, 0.5301, 1.2), (-0.1111, 0.518, 1.0), (-0.1111, 0.2891, 1.2), (-0.1111, 0.277, 1.0), (-0.1111, 0.0481, 1.2), (-0.1111, 0.03605, 1.0), (-0.1111, -0.1929, 1.2), (-0.1111, -0.2049, 1.0), (0.1111, 0.7711, 1.2), (0.1111, 0.759, 1.0), (0.1111, 0.5301, 1.2), (0.1111, 0.518, 1.0), (0.1111, 0.2891, 1.2), (0.1111, 0.277, 1.0), (0.1111, 0.0481, 1.2), (0.1111, 0.03605, 1.0), (0.1111, -0.1929, 1.2), (0.1111, -0.2049, 1.0), (0.088, -0.4587, 1.044), (-0.088, -0.4587, 1.044), (-0.088, -0.4494, 1.198), (0.088, -0.4494, 1.198), (-0.088, 0.7555, 1.198), (-0.088, 0.7463, 1.044), (-0.088, 0.5145, 1.198), (-0.088, 0.5053, 1.044), (-0.088, 0.2736, 1.198), (-0.088, 0.2643, 1.044), (-0.088, 0.03257, 1.198), (-0.088, 0.0233, 1.044), (-0.088, -0.2084, 1.198), (-0.088, -0.2177, 1.044), (0.088, 0.7555, 1.198), (0.088, 0.7463, 1.044), (0.088, 0.5145, 1.198), (0.088, 0.5053, 1.044), (0.088, 0.2736, 1.198), (0.088, 0.2643, 1.044), (0.088, 0.03257, 1.198), (0.088, 0.0233, 1.044), (0.088, -0.2084, 1.198), (0.088, -0.2177, 1.044), (-0.7641, -0.7537, 0.1864), (-0.7641, -0.6922, 0.1864), (0.7641, -0.7537, 0.1864), (0.7641, -0.6922, 0.1864), (-1.304, -0.7537, 0.497), (-1.304, -0.6922, 0.497), (1.297, -0.7537, 0.497), (1.297, -0.6922, 0.497), (-0.2547, -1.0, 0.0), (0.2547, -1.0, 0.0), (0.2547, 1.0, 0.0), (-0.2547, 1.0, 0.0), (0.2547, -0.4459, 0.0), (-0.2547, -0.4459, 0.0), (-0.2547, -1.0, 0.1864), (0.2547, -1.0, 0.1864), (0.2547, -0.5243, 0.1864), (-0.2547, -0.5243, 0.1864), (0.2547, -0.8153, 0.1864), (-0.2547, -0.8153, 0.1864), (0.2547, -0.6306, 0.1864), (-0.2547, -0.6306, 0.1864), (0.2547, -1.0, 0.09318), (-0.2547, -1.0, 0.09318), (-0.2547, -0.4737, 0.09318), (0.2547, -0.4737, 0.09318), (0.2547, -0.2049, 0.0), (-0.2547, -0.2049, 0.0), (0.2547, 0.03605, 0.0), (-0.2547, 0.03605, 0.0), (0.2547, 0.277, 0.0), (-0.2547, 0.277, 0.0), (0.2547, 0.518, 0.0), (-0.2547, 0.518, 0.0), (0.2547, 0.759, 0.0), (-0.2547, 0.759, 0.0), (0.2547, 0.7711, 0.0), (-0.2547, 0.7711, 0.0), (0.2547, 0.5301, 0.0), (-0.2547, 0.5301, 0.0), (0.2547, 0.2891, 0.0), (-0.2547, 0.2891, 0.0), (0.2547, 0.0481, 0.0), (-0.2547, 0.0481, 0.0), (0.2547, -0.1929, 0.0), (-0.2547, -0.1929, 0.0), (0.2547, -0.4339, 0.0), (-0.2547, -0.4339, 0.0), (0.2547, -0.7537, 0.1864), (-0.2547, -0.7537, 0.1864), (0.2547, -0.6922, 0.1864), (-0.2547, -0.6922, 0.1864), (-0.0849, -1.0, 0.0), (0.0849, -1.0, 0.0), (0.0849, 1.0, 0.0), (-0.0849, 1.0, 0.0), (0.0849, -0.4459, 0.0), (-0.0849, -0.4459, 0.0), (-0.0849, -1.0, 0.1864), (0.0849, -1.0, 0.1864), (0.0849, -0.5243, 0.1864), (-0.0849, -0.5243, 0.1864), (0.0849, -0.8153, 0.1864), (-0.0849, -0.8153, 0.1864), (0.0849, -0.6306, 0.1864), (-0.0849, -0.6306, 0.1864), (0.0849, -1.0, 0.09318), (-0.0849, -1.0, 0.09318), (-0.0849, -0.4737, 0.09318), (0.0849, -0.4737, 0.09318), (0.0849, -0.2049, 0.0), (-0.0849, -0.2049, 0.0), (0.0849, 0.03605, 0.0), (-0.0849, 0.03605, 0.0), (0.0849, 0.277, 0.0), (-0.0849, 0.277, 0.0), (0.0849, 0.518, 0.0), (-0.0849, 0.518, 0.0), (0.0849, 0.759, 0.0), (-0.0849, 0.759, 0.0), (0.0849, 0.7711, 0.0), (-0.0849, 0.7711, 0.0), (0.0849, 0.5301, 0.0), (-0.0849, 0.5301, 0.0), (0.0849, 0.2891, 0.0), (-0.0849, 0.2891, 0.0), (0.0849, 0.0481, 0.0), (-0.0849, 0.0481, 0.0), (0.0849, -0.1929, 0.0), (-0.0849, -0.1929, 0.0), (0.0849, -0.4339, 0.0), (-0.0849, -0.4339, 0.0), (0.0849, -0.7537, 0.1864), (-0.0849, -0.7537, 0.1864), (0.0849, -0.6922, 0.1864), (-0.0849, -0.6922, 0.1864)], [], [(148, 144, 3, 14), (34, 1, 5, 36), (149, 2, 6, 150), (36, 5, 9, 38), (150, 6, 10, 151), (72, 38, 9, 67), (149, 147, 15, 2), (300, 148, 14, 274), (288, 48, 26, 281), (28, 41, 22, 16), (208, 213, 21, 68), (30, 18, 20, 32), (212, 19, 21, 213), (28, 16, 18, 30), (211, 17, 19, 212), (43, 35, 17, 23), (284, 47, 27, 280), (286, 50, 25, 279), (55, 51, 24, 44), (53, 49, 27, 47), (50, 52, 46, 25), (266, 46, 58, 270), (48, 54, 45, 26), (53, 47, 59, 61), (279, 25, 46, 282), (314, 267, 47, 284), (13, 1, 34, 42), (42, 34, 35, 43), (0, 29, 31, 4), (29, 28, 30, 31), (4, 31, 33, 8), (31, 30, 32, 33), (0, 12, 40, 29), (29, 40, 41, 28), (68, 21, 39, 70), (70, 39, 38, 72), (19, 37, 39, 21), (37, 36, 38, 39), (17, 35, 37, 19), (35, 34, 36, 37), (41, 40, 55, 54), (22, 41, 54, 48), (42, 43, 53, 52), (13, 42, 52, 50), (43, 23, 49, 53), (40, 12, 51, 55), (273, 13, 50, 286), (277, 22, 48, 288), (80, 70, 72, 82), (32, 71, 73, 33), (52, 53, 61, 60), (265, 45, 57, 269), (54, 55, 63, 62), (45, 54, 62, 57), (46, 52, 60, 58), (55, 44, 56, 63), (20, 69, 71, 32), (216, 68, 70, 80), (206, 207, 69, 20), (219, 208, 68, 216), (33, 73, 66, 8), (82, 72, 67, 77), (73, 83, 76, 66), (83, 82, 77, 76), (207, 218, 217, 69), (191, 142, 261, 260), (69, 217, 81, 71), (217, 216, 80, 81), (71, 81, 83, 73), (81, 80, 82, 83), (154, 155, 254, 244), (134, 154, 244, 245), (179, 141, 259, 258), (143, 138, 253, 263), (210, 78, 240, 243), (152, 220, 221, 124), (164, 222, 223, 125), (176, 224, 225, 126), (188, 226, 227, 127), (200, 228, 229, 128), (230, 153, 129, 231), (232, 165, 130, 233), (234, 177, 131, 235), (236, 189, 132, 237), (238, 201, 133, 239), (151, 152, 124, 119), (163, 164, 125, 120), (175, 176, 126, 121), (187, 188, 127, 122), (199, 200, 128, 123), (144, 88, 93, 145), (156, 87, 92, 157), (168, 86, 91, 169), (180, 85, 90, 181), (192, 84, 89, 193), (145, 93, 98, 146), (157, 92, 97, 158), (169, 91, 96, 170), (181, 90, 95, 182), (193, 89, 94, 194), (153, 146, 98, 129), (165, 158, 97, 130), (177, 170, 96, 131), (189, 182, 95, 132), (201, 194, 94, 133), (310, 215, 104, 290), (308, 196, 105, 292), (306, 184, 106, 294), (304, 172, 107, 296), (302, 160, 108, 298), (204, 214, 99, 113), (197, 195, 100, 112), (185, 183, 101, 111), (173, 171, 102, 110), (161, 159, 103, 109), (205, 118, 123, 206), (198, 117, 122, 199), (186, 116, 121, 187), (174, 115, 120, 175), (162, 114, 119, 163), (204, 113, 118, 205), (197, 112, 117, 198), (185, 111, 116, 186), (173, 110, 115, 174), (161, 109, 114, 162), (215, 211, 84, 104), (196, 192, 85, 105), (184, 180, 86, 106), (172, 168, 87, 107), (160, 156, 88, 108), (65, 11, 146, 153), (7, 145, 146, 11), (3, 144, 145, 7), (10, 64, 152, 151), (75, 65, 153, 230), (64, 74, 220, 152), (74, 75, 230, 220), (298, 108, 148, 300), (109, 103, 147, 149), (114, 150, 151, 119), (109, 149, 150, 114), (108, 88, 144, 148), (107, 87, 156, 160), (110, 161, 162, 115), (115, 162, 163, 120), (110, 102, 159, 161), (296, 107, 160, 302), (129, 98, 158, 165), (93, 157, 158, 98), (88, 156, 157, 93), (119, 124, 164, 163), (231, 129, 165, 232), (124, 221, 222, 164), (221, 231, 232, 222), (106, 86, 168, 172), (111, 173, 174, 116), (116, 174, 175, 121), (111, 101, 171, 173), (294, 106, 172, 304), (130, 97, 170, 177), (92, 169, 170, 97), (87, 168, 169, 92), (120, 125, 176, 175), (233, 130, 177, 234), (125, 223, 224, 176), (223, 233, 234, 224), (105, 85, 180, 184), (112, 185, 186, 117), (117, 186, 187, 122), (112, 100, 183, 185), (292, 105, 184, 306), (131, 96, 182, 189), (91, 181, 182, 96), (86, 180, 181, 91), (121, 126, 188, 187), (235, 131, 189, 236), (126, 225, 226, 188), (225, 235, 236, 226), (104, 84, 192, 196), (113, 197, 198, 118), (118, 198, 199, 123), (113, 99, 195, 197), (290, 104, 196, 308), (132, 95, 194, 201), (90, 193, 194, 95), (85, 192, 193, 90), (122, 127, 200, 199), (237, 132, 201, 238), (127, 227, 228, 200), (227, 237, 238, 228), (23, 17, 211, 215), (16, 204, 205, 18), (18, 205, 206, 20), (16, 22, 214, 204), (276, 23, 215, 310), (229, 239, 219, 218), (128, 229, 218, 207), (239, 133, 208, 219), (123, 128, 207, 206), (84, 211, 212, 89), (89, 212, 213, 94), (133, 94, 213, 208), (79, 78, 216, 217), (209, 79, 217, 218), (78, 210, 219, 216), (154, 134, 221, 220), (166, 135, 223, 222), (178, 136, 225, 224), (190, 137, 227, 226), (202, 138, 229, 228), (139, 155, 230, 231), (140, 167, 232, 233), (141, 179, 234, 235), (142, 191, 236, 237), (143, 203, 238, 239), (134, 139, 231, 221), (135, 140, 233, 223), (136, 141, 235, 225), (137, 142, 237, 227), (138, 143, 239, 229), (155, 154, 220, 230), (167, 166, 222, 232), (179, 178, 224, 234), (191, 190, 226, 236), (203, 202, 228, 238), (210, 209, 218, 219), (242, 243, 240, 241), (244, 254, 255, 245), (246, 256, 257, 247), (248, 258, 259, 249), (250, 260, 261, 251), (252, 262, 263, 253), (135, 166, 246, 247), (166, 167, 256, 246), (203, 143, 263, 262), (136, 178, 248, 249), (178, 179, 258, 248), (139, 134, 245, 255), (137, 190, 250, 251), (190, 191, 260, 250), (140, 135, 247, 257), (138, 202, 252, 253), (202, 203, 262, 252), (78, 79, 241, 240), (141, 136, 249, 259), (155, 139, 255, 254), (209, 210, 243, 242), (79, 209, 242, 241), (142, 137, 251, 261), (167, 140, 257, 256), (44, 264, 268, 56), (264, 265, 269, 268), (282, 46, 266, 312), (312, 266, 267, 314), (47, 267, 271, 59), (267, 266, 270, 271), (264, 313, 315, 265), (356, 312, 314, 358), (44, 283, 313, 264), (326, 282, 312, 356), (22, 277, 311, 214), (320, 276, 310, 354), (99, 291, 309, 195), (334, 290, 308, 352), (100, 293, 307, 183), (336, 292, 306, 350), (101, 295, 305, 171), (338, 294, 304, 348), (102, 297, 303, 159), (340, 296, 302, 346), (103, 299, 301, 147), (342, 298, 300, 344), (159, 303, 299, 103), (346, 302, 298, 342), (171, 305, 297, 102), (348, 304, 296, 340), (183, 307, 295, 101), (350, 306, 294, 338), (195, 309, 293, 100), (352, 308, 292, 336), (214, 311, 291, 99), (354, 310, 290, 334), (23, 276, 289, 49), (321, 277, 288, 332), (12, 272, 287, 51), (317, 273, 286, 330), (265, 315, 285, 45), (358, 314, 284, 328), (24, 278, 283, 44), (323, 279, 282, 326), (51, 287, 278, 24), (330, 286, 279, 323), (45, 285, 281, 26), (328, 284, 280, 324), (49, 289, 280, 27), (332, 288, 281, 325), (147, 301, 275, 15), (344, 300, 274, 318), (301, 345, 319, 275), (345, 344, 318, 319), (289, 333, 324, 280), (333, 332, 325, 324), (285, 329, 325, 281), (329, 328, 324, 325), (287, 331, 322, 278), (331, 330, 323, 322), (278, 322, 327, 283), (322, 323, 326, 327), (315, 359, 329, 285), (359, 358, 328, 329), (272, 316, 331, 287), (316, 317, 330, 331), (276, 320, 333, 289), (320, 321, 332, 333), (311, 355, 335, 291), (355, 354, 334, 335), (309, 353, 337, 293), (353, 352, 336, 337), (307, 351, 339, 295), (351, 350, 338, 339), (305, 349, 341, 297), (349, 348, 340, 341), (303, 347, 343, 299), (347, 346, 342, 343), (299, 343, 345, 301), (343, 342, 344, 345), (297, 341, 347, 303), (341, 340, 346, 347), (295, 339, 349, 305), (339, 338, 348, 349), (293, 337, 351, 307), (337, 336, 350, 351), (291, 335, 353, 309), (335, 334, 352, 353), (277, 321, 355, 311), (321, 320, 354, 355), (283, 327, 357, 313), (327, 326, 356, 357), (313, 357, 359, 315), (357, 356, 358, 359)])
_uv = me_plane_001.uv_layers.new(name='UVMap')
_uv.uv.foreach_set('vector', [0.892, 0.761, 0.9053, 0.761, 0.9053, 0.7694, 0.892, 0.7694, 0.9053, 0.703, 0.9053, 0.6962, 0.9223, 0.6962, 0.9223, 0.703, 0.7923, 0.761, 0.7923, 0.7694, 0.7753, 0.7694, 0.7753, 0.761, 0.9223, 0.703, 0.9223, 0.6962, 0.9053, 0.6962, 0.9053, 0.703, 0.7753, 0.761, 0.7753, 0.7694, 0.7923, 0.7694, 0.7923, 0.761, 0.8676, 0.703, 0.9053, 0.703, 0.9053, 0.6962, 0.8676, 0.6962, 0.7923, 0.761, 0.8056, 0.761, 0.8056, 0.7694, 0.7923, 0.7694, 0.8632, 0.761, 0.892, 0.761, 0.892, 0.7694, 0.8632, 0.7694, 0.8319, 0.6023, 0.8031, 0.6023, 0.8031, 0.6004, 0.8319, 0.6004, 0.7923, 0.7097, 0.8056, 0.7097, 0.8056, 0.7165, 0.7923, 0.7165, 0.848, 0.493, 0.8856, 0.493, 0.8856, 0.4925, 0.848, 0.4925, 0.7753, 0.7097, 0.7753, 0.7165, 0.7923, 0.7165, 0.7923, 0.7097, 0.9026, 0.493, 0.9026, 0.4925, 0.8856, 0.4925, 0.8856, 0.493, 0.7923, 0.7097, 0.7923, 0.7165, 0.7753, 0.7165, 0.7753, 0.7097, 0.8856, 0.493, 0.8856, 0.4925, 0.9026, 0.4925, 0.9026, 0.493, 0.892, 0.7097, 0.9053, 0.7097, 0.9053, 0.7165, 0.892, 0.7165, 0.8337, 0.5965, 0.8625, 0.5965, 0.8625, 0.6004, 0.8337, 0.6004, 0.8583, 0.5535, 0.8871, 0.5535, 0.8871, 0.5535, 0.8583, 0.5535, 0.8007, 0.5602, 0.8007, 0.5535, 0.8007, 0.5535, 0.8007, 0.5602, 0.8748, 0.5867, 0.8748, 0.5924, 0.8748, 0.5906, 0.8748, 0.5867, 0.8871, 0.5535, 0.8871, 0.5602, 0.8871, 0.5602, 0.8871, 0.5535, 0.8871, 0.5625, 0.8871, 0.5602, 0.9172, 0.5602, 0.9172, 0.5625, 0.7884, 0.5924, 0.7884, 0.5867, 0.7884, 0.5867, 0.7884, 0.5906, 0.9141, 0.6531, 0.9141, 0.6531, 0.9443, 0.6531, 0.9415, 0.6531, 0.8337, 0.583, 0.8625, 0.583, 0.8625, 0.5898, 0.8337, 0.5898, 0.8337, 0.5943, 0.8625, 0.5943, 0.8625, 0.5965, 0.8337, 0.5965, 0.892, 0.6962, 0.9053, 0.6962, 0.9053, 0.703, 0.892, 0.703, 0.892, 0.703, 0.9053, 0.703, 0.9053, 0.7097, 0.892, 0.7097, 0.7923, 0.6962, 0.7923, 0.703, 0.7753, 0.703, 0.7753, 0.6962, 0.7923, 0.703, 0.7923, 0.7097, 0.7753, 0.7097, 0.7753, 0.703, 0.7753, 0.6962, 0.7753, 0.703, 0.7923, 0.703, 0.7923, 0.6962, 0.7753, 0.703, 0.7753, 0.7097, 0.7923, 0.7097, 0.7923, 0.703, 0.7923, 0.6962, 0.8056, 0.6962, 0.8056, 0.703, 0.7923, 0.703, 0.7923, 0.703, 0.8056, 0.703, 0.8056, 0.7097, 0.7923, 0.7097, 0.8676, 0.7165, 0.9053, 0.7165, 0.9053, 0.7097, 0.8676, 0.7097, 0.8676, 0.7097, 0.9053, 0.7097, 0.9053, 0.703, 0.8676, 0.703, 0.9223, 0.7165, 0.9223, 0.7097, 0.9053, 0.7097, 0.9053, 0.7165, 0.9223, 0.7097, 0.9223, 0.703, 0.9053, 0.703, 0.9053, 0.7097, 0.9053, 0.7165, 0.9053, 0.7097, 0.9223, 0.7097, 0.9223, 0.7165, 0.9053, 0.7097, 0.9053, 0.703, 0.9223, 0.703, 0.9223, 0.7097, 0.8007, 0.567, 0.8007, 0.5602, 0.8007, 0.5602, 0.8007, 0.567, 0.7884, 0.5934, 0.7884, 0.5867, 0.7884, 0.5867, 0.7884, 0.5924, 0.8871, 0.5602, 0.8871, 0.567, 0.8871, 0.567, 0.8871, 0.5602, 0.8871, 0.5535, 0.8871, 0.5602, 0.8871, 0.5602, 0.8871, 0.5535, 0.8748, 0.5867, 0.8748, 0.5934, 0.8748, 0.5924, 0.8748, 0.5867, 0.8007, 0.5602, 0.8007, 0.5535, 0.8007, 0.5535, 0.8007, 0.5602, 0.8583, 0.5535, 0.8871, 0.5535, 0.8871, 0.5535, 0.8583, 0.5535, 0.8319, 0.6033, 0.8031, 0.6033, 0.8031, 0.6023, 0.8319, 0.6023, 0.8551, 0.7097, 0.8676, 0.7097, 0.8676, 0.703, 0.8551, 0.703, 0.7923, 0.7097, 0.8299, 0.7097, 0.8299, 0.703, 0.7923, 0.703, 0.8871, 0.5602, 0.8871, 0.567, 0.9145, 0.567, 0.9145, 0.5602, 0.8007, 0.5647, 0.8007, 0.567, 0.7702, 0.567, 0.7702, 0.5647, 0.8007, 0.567, 0.8007, 0.5602, 0.7729, 0.5602, 0.7729, 0.567, 0.8277, 0.6531, 0.8277, 0.6531, 0.8, 0.6531, 0.7972, 0.6531, 0.8871, 0.5602, 0.8871, 0.5602, 0.9145, 0.5602, 0.9172, 0.5602, 0.8007, 0.5602, 0.8007, 0.5602, 0.7702, 0.5602, 0.7729, 0.5602, 0.7923, 0.7165, 0.8299, 0.7165, 0.8299, 0.7097, 0.7923, 0.7097, 0.8551, 0.7165, 0.8676, 0.7165, 0.8676, 0.7097, 0.8551, 0.7097, 0.7726, 0.493, 0.8103, 0.493, 0.8103, 0.4925, 0.7726, 0.4925, 0.8551, 0.7169, 0.8676, 0.7169, 0.8676, 0.7165, 0.8551, 0.7165, 0.7923, 0.703, 0.8299, 0.703, 0.8299, 0.6962, 0.7923, 0.6962, 0.8551, 0.703, 0.8676, 0.703, 0.8676, 0.6962, 0.8551, 0.6962, 0.8299, 0.703, 0.8425, 0.703, 0.8425, 0.6962, 0.8299, 0.6962, 0.8425, 0.703, 0.8551, 0.703, 0.8551, 0.6962, 0.8425, 0.6962, 0.8299, 0.7169, 0.8425, 0.7169, 0.8425, 0.7165, 0.8299, 0.7165, 0.5855, 0.9068, 0.5855, 0.9064, 0.5855, 0.9059, 0.5855, 0.9062, 0.8299, 0.7165, 0.8425, 0.7165, 0.8425, 0.7097, 0.8299, 0.7097, 0.8425, 0.7165, 0.8551, 0.7165, 0.8551, 0.7097, 0.8425, 0.7097, 0.8299, 0.7097, 0.8425, 0.7097, 0.8425, 0.703, 0.8299, 0.703, 0.8425, 0.7097, 0.8551, 0.7097, 0.8551, 0.703, 0.8425, 0.703, 0.5756, 0.9332, 0.5855, 0.9332, 0.5855, 0.9327, 0.5756, 0.9327, 0.5756, 0.9329, 0.5756, 0.9332, 0.5756, 0.9327, 0.5756, 0.9324, 0.5855, 0.9156, 0.5855, 0.9152, 0.5855, 0.9147, 0.5855, 0.9151, 0.5855, 0.8976, 0.5756, 0.8976, 0.5756, 0.8971, 0.5855, 0.8971, 0.5855, 0.8891, 0.5855, 0.8888, 0.5855, 0.8883, 0.5855, 0.8886, 0.8299, 0.761, 0.8425, 0.761, 0.8425, 0.7606, 0.8299, 0.7606, 0.8299, 0.7522, 0.8425, 0.7522, 0.8425, 0.7518, 0.8299, 0.7518, 0.8299, 0.7434, 0.8425, 0.7434, 0.8425, 0.7429, 0.8299, 0.7429, 0.8299, 0.7346, 0.8425, 0.7346, 0.8425, 0.7341, 0.8299, 0.7341, 0.8299, 0.7257, 0.8425, 0.7257, 0.8425, 0.7253, 0.8299, 0.7253, 0.8551, 0.761, 0.8676, 0.761, 0.8676, 0.7606, 0.8551, 0.7606, 0.8551, 0.7522, 0.8676, 0.7522, 0.8676, 0.7518, 0.8551, 0.7518, 0.8551, 0.7434, 0.8676, 0.7434, 0.8676, 0.7429, 0.8551, 0.7429, 0.8551, 0.7346, 0.8676, 0.7346, 0.8676, 0.7341, 0.8551, 0.7341, 0.8551, 0.7257, 0.8676, 0.7257, 0.8676, 0.7253, 0.8551, 0.7253, 0.7873, 0.2861, 0.825, 0.2861, 0.825, 0.2856, 0.7873, 0.2856, 0.7726, 0.5283, 0.8103, 0.5283, 0.8103, 0.5278, 0.7726, 0.5278, 0.7873, 0.2684, 0.825, 0.2684, 0.825, 0.268, 0.7873, 0.268, 0.7726, 0.5106, 0.8103, 0.5106, 0.8103, 0.5102, 0.7726, 0.5102, 0.7873, 0.2508, 0.825, 0.2508, 0.825, 0.2504, 0.7873, 0.2504, 0.9004, 0.2861, 0.9004, 0.2856, 0.9174, 0.2856, 0.9174, 0.2861, 0.8856, 0.5283, 0.8856, 0.5278, 0.9026, 0.5278, 0.9026, 0.5283, 0.9004, 0.2684, 0.9004, 0.268, 0.9174, 0.268, 0.9174, 0.2684, 0.8856, 0.5106, 0.8856, 0.5102, 0.9026, 0.5102, 0.9026, 0.5106, 0.9004, 0.2508, 0.9004, 0.2504, 0.9174, 0.2504, 0.9174, 0.2508, 0.9174, 0.2861, 0.9174, 0.2856, 0.9004, 0.2856, 0.9004, 0.2861, 0.9026, 0.5283, 0.9026, 0.5278, 0.8856, 0.5278, 0.8856, 0.5283, 0.9174, 0.2684, 0.9174, 0.268, 0.9004, 0.268, 0.9004, 0.2684, 0.9026, 0.5106, 0.9026, 0.5102, 0.8856, 0.5102, 0.8856, 0.5106, 0.9174, 0.2508, 0.9174, 0.2504, 0.9004, 0.2504, 0.9004, 0.2508, 0.8627, 0.2861, 0.9004, 0.2861, 0.9004, 0.2856, 0.8627, 0.2856, 0.848, 0.5283, 0.8856, 0.5283, 0.8856, 0.5278, 0.848, 0.5278, 0.8627, 0.2684, 0.9004, 0.2684, 0.9004, 0.268, 0.8627, 0.268, 0.848, 0.5106, 0.8856, 0.5106, 0.8856, 0.5102, 0.848, 0.5102, 0.8627, 0.2508, 0.9004, 0.2508, 0.9004, 0.2504, 0.8627, 0.2504, 0.8632, 0.7169, 0.892, 0.7169, 0.892, 0.7253, 0.8632, 0.7253, 0.8632, 0.7257, 0.892, 0.7257, 0.892, 0.7341, 0.8632, 0.7341, 0.8632, 0.7346, 0.892, 0.7346, 0.892, 0.7429, 0.8632, 0.7429, 0.8632, 0.7434, 0.892, 0.7434, 0.892, 0.7518, 0.8632, 0.7518, 0.8632, 0.7522, 0.892, 0.7522, 0.892, 0.7606, 0.8632, 0.7606, 0.7923, 0.7169, 0.8056, 0.7169, 0.8056, 0.7253, 0.7923, 0.7253, 0.7923, 0.7257, 0.8056, 0.7257, 0.8056, 0.7341, 0.7923, 0.7341, 0.7923, 0.7346, 0.8056, 0.7346, 0.8056, 0.7429, 0.7923, 0.7429, 0.7923, 0.7434, 0.8056, 0.7434, 0.8056, 0.7518, 0.7923, 0.7518, 0.7923, 0.7522, 0.8056, 0.7522, 0.8056, 0.7606, 0.7923, 0.7606, 0.7753, 0.7169, 0.7753, 0.7253, 0.7923, 0.7253, 0.7923, 0.7169, 0.7753, 0.7257, 0.7753, 0.7341, 0.7923, 0.7341, 0.7923, 0.7257, 0.7753, 0.7346, 0.7753, 0.7429, 0.7923, 0.7429, 0.7923, 0.7346, 0.7753, 0.7434, 0.7753, 0.7518, 0.7923, 0.7518, 0.7923, 0.7434, 0.7753, 0.7522, 0.7753, 0.7606, 0.7923, 0.7606, 0.7923, 0.7522, 0.7923, 0.7169, 0.7923, 0.7253, 0.7753, 0.7253, 0.7753, 0.7169, 0.7923, 0.7257, 0.7923, 0.7341, 0.7753, 0.7341, 0.7753, 0.7257, 0.7923, 0.7346, 0.7923, 0.7429, 0.7753, 0.7429, 0.7753, 0.7346, 0.7923, 0.7434, 0.7923, 0.7518, 0.7753, 0.7518, 0.7753, 0.7434, 0.7923, 0.7522, 0.7923, 0.7606, 0.7753, 0.7606, 0.7753, 0.7522, 0.892, 0.7169, 0.9053, 0.7169, 0.9053, 0.7253, 0.892, 0.7253, 0.892, 0.7257, 0.9053, 0.7257, 0.9053, 0.7341, 0.892, 0.7341, 0.892, 0.7346, 0.9053, 0.7346, 0.9053, 0.7429, 0.892, 0.7429, 0.892, 0.7434, 0.9053, 0.7434, 0.9053, 0.7518, 0.892, 0.7518, 0.892, 0.7522, 0.9053, 0.7522, 0.9053, 0.7606, 0.892, 0.7606, 0.8676, 0.7694, 0.9053, 0.7694, 0.9053, 0.761, 0.8676, 0.761, 0.9223, 0.7694, 0.9223, 0.761, 0.9053, 0.761, 0.9053, 0.7694, 0.9053, 0.7694, 0.9053, 0.761, 0.9223, 0.761, 0.9223, 0.7694, 0.7923, 0.7694, 0.8299, 0.7694, 0.8299, 0.761, 0.7923, 0.761, 0.8551, 0.7694, 0.8676, 0.7694, 0.8676, 0.761, 0.8551, 0.761, 0.8299, 0.7694, 0.8425, 0.7694, 0.8425, 0.761, 0.8299, 0.761, 0.8154, 0.1567, 0.828, 0.1567, 0.828, 0.1483, 0.8154, 0.1483, 0.8583, 0.2856, 0.8871, 0.2856, 0.8871, 0.2861, 0.8583, 0.2861, 0.7873, 0.2856, 0.8007, 0.2856, 0.8007, 0.2861, 0.7873, 0.2861, 0.7704, 0.2856, 0.7704, 0.2861, 0.7873, 0.2861, 0.7873, 0.2856, 0.7873, 0.2856, 0.7873, 0.2861, 0.7704, 0.2861, 0.7704, 0.2856, 0.8871, 0.2856, 0.9004, 0.2856, 0.9004, 0.2861, 0.8871, 0.2861, 0.8723, 0.5278, 0.8856, 0.5278, 0.8856, 0.5283, 0.8723, 0.5283, 0.7726, 0.5278, 0.7726, 0.5283, 0.7556, 0.5283, 0.7556, 0.5278, 0.7556, 0.5278, 0.7556, 0.5283, 0.7726, 0.5283, 0.7726, 0.5278, 0.7726, 0.5278, 0.7859, 0.5278, 0.7859, 0.5283, 0.7726, 0.5283, 0.8435, 0.5278, 0.8723, 0.5278, 0.8723, 0.5283, 0.8435, 0.5283, 0.8676, 0.7606, 0.9053, 0.7606, 0.9053, 0.7522, 0.8676, 0.7522, 0.9223, 0.7606, 0.9223, 0.7522, 0.9053, 0.7522, 0.9053, 0.7606, 0.9053, 0.7606, 0.9053, 0.7522, 0.9223, 0.7522, 0.9223, 0.7606, 0.7923, 0.7606, 0.8299, 0.7606, 0.8299, 0.7522, 0.7923, 0.7522, 0.8551, 0.7606, 0.8676, 0.7606, 0.8676, 0.7522, 0.8551, 0.7522, 0.8299, 0.7606, 0.8425, 0.7606, 0.8425, 0.7522, 0.8299, 0.7522, 0.8228, 0.576, 0.8354, 0.576, 0.8354, 0.5676, 0.8228, 0.5676, 0.8871, 0.268, 0.9004, 0.268, 0.9004, 0.2684, 0.8871, 0.2684, 0.7873, 0.268, 0.7873, 0.2684, 0.7704, 0.2684, 0.7704, 0.268, 0.7704, 0.268, 0.7704, 0.2684, 0.7873, 0.2684, 0.7873, 0.268, 0.7873, 0.268, 0.8007, 0.268, 0.8007, 0.2684, 0.7873, 0.2684, 0.8583, 0.268, 0.8871, 0.268, 0.8871, 0.2684, 0.8583, 0.2684, 0.8676, 0.7518, 0.9053, 0.7518, 0.9053, 0.7434, 0.8676, 0.7434, 0.9223, 0.7518, 0.9223, 0.7434, 0.9053, 0.7434, 0.9053, 0.7518, 0.9053, 0.7518, 0.9053, 0.7434, 0.9223, 0.7434, 0.9223, 0.7518, 0.7923, 0.7518, 0.8299, 0.7518, 0.8299, 0.7434, 0.7923, 0.7434, 0.8551, 0.7518, 0.8676, 0.7518, 0.8676, 0.7434, 0.8551, 0.7434, 0.8299, 0.7518, 0.8425, 0.7518, 0.8425, 0.7434, 0.8299, 0.7434, 0.8376, 0.1538, 0.8502, 0.1538, 0.8502, 0.1454, 0.8376, 0.1454, 0.8723, 0.5102, 0.8856, 0.5102, 0.8856, 0.5106, 0.8723, 0.5106, 0.7726, 0.5102, 0.7726, 0.5106, 0.7556, 0.5106, 0.7556, 0.5102, 0.7556, 0.5102, 0.7556, 0.5106, 0.7726, 0.5106, 0.7726, 0.5102, 0.7726, 0.5102, 0.7859, 0.5102, 0.7859, 0.5106, 0.7726, 0.5106, 0.8435, 0.5102, 0.8723, 0.5102, 0.8723, 0.5106, 0.8435, 0.5106, 0.8676, 0.7429, 0.9053, 0.7429, 0.9053, 0.7346, 0.8676, 0.7346, 0.9223, 0.7429, 0.9223, 0.7346, 0.9053, 0.7346, 0.9053, 0.7429, 0.9053, 0.7429, 0.9053, 0.7346, 0.9223, 0.7346, 0.9223, 0.7429, 0.7923, 0.7429, 0.8299, 0.7429, 0.8299, 0.7346, 0.7923, 0.7346, 0.8551, 0.7429, 0.8676, 0.7429, 0.8676, 0.7346, 0.8551, 0.7346, 0.8299, 0.7429, 0.8425, 0.7429, 0.8425, 0.7346, 0.8299, 0.7346, 0.845, 0.5658, 0.8575, 0.5658, 0.8575, 0.5574, 0.845, 0.5574, 0.8871, 0.2504, 0.9004, 0.2504, 0.9004, 0.2508, 0.8871, 0.2508, 0.7873, 0.2504, 0.7873, 0.2508, 0.7704, 0.2508, 0.7704, 0.2504, 0.7704, 0.2504, 0.7704, 0.2508, 0.7873, 0.2508, 0.7873, 0.2504, 0.7873, 0.2504, 0.8007, 0.2504, 0.8007, 0.2508, 0.7873, 0.2508, 0.8583, 0.2504, 0.8871, 0.2504, 0.8871, 0.2508, 0.8583, 0.2508, 0.8676, 0.7341, 0.9053, 0.7341, 0.9053, 0.7257, 0.8676, 0.7257, 0.9223, 0.7341, 0.9223, 0.7257, 0.9053, 0.7257, 0.9053, 0.7341, 0.9053, 0.7341, 0.9053, 0.7257, 0.9223, 0.7257, 0.9223, 0.7341, 0.7923, 0.7341, 0.8299, 0.7341, 0.8299, 0.7257, 0.7923, 0.7257, 0.8551, 0.7341, 0.8676, 0.7341, 0.8676, 0.7257, 0.8551, 0.7257, 0.8299, 0.7341, 0.8425, 0.7341, 0.8425, 0.7257, 0.8299, 0.7257, 0.8179, 0.1927, 0.8305, 0.1927, 0.8305, 0.1844, 0.8179, 0.1844, 0.8723, 0.4925, 0.8856, 0.4925, 0.8856, 0.493, 0.8723, 0.493, 0.7726, 0.4925, 0.7726, 0.493, 0.7556, 0.493, 0.7556, 0.4925, 0.7556, 0.4925, 0.7556, 0.493, 0.7726, 0.493, 0.7726, 0.4925, 0.7726, 0.4925, 0.7859, 0.4925, 0.7859, 0.493, 0.7726, 0.493, 0.8435, 0.4925, 0.8723, 0.4925, 0.8723, 0.493, 0.8435, 0.493, 0.7982, 0.526, 0.8108, 0.526, 0.8108, 0.5176, 0.7982, 0.5176, 0.8299, 0.7253, 0.8425, 0.7253, 0.8425, 0.7169, 0.8299, 0.7169, 0.8551, 0.7253, 0.8676, 0.7253, 0.8676, 0.7169, 0.8551, 0.7169, 0.7923, 0.7253, 0.8299, 0.7253, 0.8299, 0.7169, 0.7923, 0.7169, 0.9053, 0.7253, 0.9053, 0.7169, 0.9223, 0.7169, 0.9223, 0.7253, 0.9223, 0.7253, 0.9223, 0.7169, 0.9053, 0.7169, 0.9053, 0.7253, 0.8676, 0.7253, 0.9053, 0.7253, 0.9053, 0.7169, 0.8676, 0.7169, 0.8438, 0.7165, 0.8538, 0.7165, 0.8551, 0.7165, 0.8425, 0.7165, 0.8438, 0.7169, 0.8438, 0.7165, 0.8425, 0.7165, 0.8425, 0.7169, 0.8538, 0.7165, 0.8538, 0.7169, 0.8551, 0.7169, 0.8551, 0.7165, 0.8438, 0.761, 0.8438, 0.7606, 0.8425, 0.7606, 0.8425, 0.761, 0.8438, 0.7521, 0.8438, 0.7518, 0.8425, 0.7518, 0.8425, 0.7522, 0.8438, 0.7433, 0.8438, 0.743, 0.8425, 0.7429, 0.8425, 0.7434, 0.8438, 0.7345, 0.8438, 0.7342, 0.8425, 0.7341, 0.8425, 0.7346, 0.8438, 0.7257, 0.8438, 0.7253, 0.8425, 0.7253, 0.8425, 0.7257, 0.8538, 0.7606, 0.8538, 0.761, 0.8551, 0.761, 0.8551, 0.7606, 0.8538, 0.7518, 0.8538, 0.7521, 0.8551, 0.7522, 0.8551, 0.7518, 0.8538, 0.743, 0.8538, 0.7433, 0.8551, 0.7434, 0.8551, 0.7429, 0.8538, 0.7342, 0.8538, 0.7345, 0.8551, 0.7346, 0.8551, 0.7341, 0.8538, 0.7253, 0.8538, 0.7257, 0.8551, 0.7257, 0.8551, 0.7253, 0.8438, 0.7606, 0.8538, 0.7606, 0.8551, 0.7606, 0.8425, 0.7606, 0.8438, 0.7518, 0.8538, 0.7518, 0.8551, 0.7518, 0.8425, 0.7518, 0.8438, 0.743, 0.8538, 0.743, 0.8551, 0.7429, 0.8425, 0.7429, 0.8438, 0.7342, 0.8538, 0.7342, 0.8551, 0.7341, 0.8425, 0.7341, 0.8438, 0.7253, 0.8538, 0.7253, 0.8551, 0.7253, 0.8425, 0.7253, 0.8538, 0.761, 0.8438, 0.761, 0.8425, 0.761, 0.8551, 0.761, 0.8538, 0.7521, 0.8438, 0.7521, 0.8425, 0.7522, 0.8551, 0.7522, 0.8538, 0.7433, 0.8438, 0.7433, 0.8425, 0.7434, 0.8551, 0.7434, 0.8538, 0.7345, 0.8438, 0.7345, 0.8425, 0.7346, 0.8551, 0.7346, 0.8538, 0.7257, 0.8438, 0.7257, 0.8425, 0.7257, 0.8551, 0.7257, 0.8538, 0.7169, 0.8438, 0.7169, 0.8425, 0.7169, 0.8551, 0.7169, 0.5239, 0.8, 0.5339, 0.8, 0.5339, 0.7997, 0.5239, 0.7997, 0.5555, 0.8054, 0.5654, 0.8054, 0.5654, 0.8051, 0.5555, 0.8051, 0.5555, 0.7966, 0.5654, 0.7966, 0.5654, 0.7962, 0.5555, 0.7962, 0.5555, 0.7878, 0.5654, 0.7878, 0.5654, 0.7874, 0.5555, 0.7874, 0.5555, 0.7789, 0.5654, 0.7789, 0.5654, 0.7786, 0.5555, 0.7786, 0.5555, 0.7701, 0.5654, 0.7701, 0.5654, 0.7698, 0.5555, 0.7698, 0.5756, 0.9241, 0.5756, 0.9244, 0.5756, 0.9239, 0.5756, 0.9235, 0.5756, 0.9244, 0.5855, 0.9244, 0.5855, 0.9239, 0.5756, 0.9239, 0.5855, 0.8979, 0.5855, 0.8976, 0.5855, 0.8971, 0.5855, 0.8974, 0.5756, 0.9152, 0.5756, 0.9156, 0.5756, 0.9151, 0.5756, 0.9147, 0.5756, 0.9156, 0.5855, 0.9156, 0.5855, 0.9151, 0.5756, 0.9151, 0.5855, 0.9329, 0.5756, 0.9329, 0.5756, 0.9324, 0.5855, 0.9324, 0.5756, 0.9064, 0.5756, 0.9068, 0.5756, 0.9062, 0.5756, 0.9059, 0.5756, 0.9068, 0.5855, 0.9068, 0.5855, 0.9062, 0.5756, 0.9062, 0.5855, 0.9241, 0.5756, 0.9241, 0.5756, 0.9235, 0.5855, 0.9235, 0.5756, 0.8976, 0.5756, 0.8979, 0.5756, 0.8974, 0.5756, 0.8971, 0.5756, 0.8979, 0.5855, 0.8979, 0.5855, 0.8974, 0.5756, 0.8974, 0.5855, 0.8888, 0.5756, 0.8888, 0.5756, 0.8883, 0.5855, 0.8883, 0.5855, 0.9152, 0.5756, 0.9152, 0.5756, 0.9147, 0.5855, 0.9147, 0.5855, 0.9332, 0.5855, 0.9329, 0.5855, 0.9324, 0.5855, 0.9327, 0.5756, 0.8891, 0.5855, 0.8891, 0.5855, 0.8886, 0.5756, 0.8886, 0.5756, 0.8888, 0.5756, 0.8891, 0.5756, 0.8886, 0.5756, 0.8883, 0.5855, 0.9064, 0.5756, 0.9064, 0.5756, 0.9059, 0.5855, 0.9059, 0.5855, 0.9244, 0.5855, 0.9241, 0.5855, 0.9235, 0.5855, 0.9239, 0.8007, 0.5602, 0.8007, 0.5625, 0.7702, 0.5625, 0.7702, 0.5602, 0.7933, 0.2795, 0.7933, 0.2817, 0.7628, 0.2817, 0.7628, 0.2795, 0.8337, 0.5898, 0.8625, 0.5898, 0.8625, 0.592, 0.8337, 0.592, 0.8263, 0.309, 0.8551, 0.309, 0.8551, 0.3113, 0.8263, 0.3113, 0.8871, 0.567, 0.8871, 0.5647, 0.9172, 0.5647, 0.9172, 0.567, 0.8797, 0.2817, 0.8797, 0.2795, 0.9098, 0.2795, 0.9098, 0.2817, 0.7687, 0.309, 0.7975, 0.309, 0.7975, 0.3113, 0.7687, 0.3113, 0.8167, 0.309, 0.8263, 0.309, 0.8263, 0.3113, 0.8167, 0.3113, 0.7761, 0.5898, 0.8049, 0.5898, 0.8049, 0.592, 0.7761, 0.592, 0.8241, 0.5898, 0.8337, 0.5898, 0.8337, 0.592, 0.8241, 0.592, 0.7859, 0.4925, 0.8147, 0.4925, 0.8147, 0.493, 0.7859, 0.493, 0.8339, 0.4925, 0.8435, 0.4925, 0.8435, 0.493, 0.8339, 0.493, 0.8007, 0.2504, 0.8295, 0.2504, 0.8295, 0.2508, 0.8007, 0.2508, 0.8487, 0.2504, 0.8583, 0.2504, 0.8583, 0.2508, 0.8487, 0.2508, 0.7859, 0.5102, 0.8147, 0.5102, 0.8147, 0.5106, 0.7859, 0.5106, 0.8339, 0.5102, 0.8435, 0.5102, 0.8435, 0.5106, 0.8339, 0.5106, 0.8007, 0.268, 0.8295, 0.268, 0.8295, 0.2684, 0.8007, 0.2684, 0.8487, 0.268, 0.8583, 0.268, 0.8583, 0.2684, 0.8487, 0.2684, 0.7859, 0.5278, 0.8147, 0.5278, 0.8147, 0.5283, 0.7859, 0.5283, 0.8339, 0.5278, 0.8435, 0.5278, 0.8435, 0.5283, 0.8339, 0.5283, 0.8007, 0.2856, 0.8295, 0.2856, 0.8295, 0.2861, 0.8007, 0.2861, 0.8487, 0.2856, 0.8583, 0.2856, 0.8583, 0.2861, 0.8487, 0.2861, 0.8056, 0.7522, 0.8344, 0.7522, 0.8344, 0.7606, 0.8056, 0.7606, 0.8536, 0.7522, 0.8632, 0.7522, 0.8632, 0.7606, 0.8536, 0.7606, 0.8056, 0.7434, 0.8344, 0.7434, 0.8344, 0.7518, 0.8056, 0.7518, 0.8536, 0.7434, 0.8632, 0.7434, 0.8632, 0.7518, 0.8536, 0.7518, 0.8056, 0.7346, 0.8344, 0.7346, 0.8344, 0.7429, 0.8056, 0.7429, 0.8536, 0.7346, 0.8632, 0.7346, 0.8632, 0.7429, 0.8536, 0.7429, 0.8056, 0.7257, 0.8344, 0.7257, 0.8344, 0.7341, 0.8056, 0.7341, 0.8536, 0.7257, 0.8632, 0.7257, 0.8632, 0.7341, 0.8536, 0.7341, 0.8056, 0.7169, 0.8344, 0.7169, 0.8344, 0.7253, 0.8056, 0.7253, 0.8536, 0.7169, 0.8632, 0.7169, 0.8632, 0.7253, 0.8536, 0.7253, 0.8895, 0.6033, 0.8607, 0.6033, 0.8607, 0.6023, 0.8895, 0.6023, 0.8415, 0.6033, 0.8319, 0.6033, 0.8319, 0.6023, 0.8415, 0.6023, 0.8007, 0.5535, 0.8295, 0.5535, 0.8295, 0.5535, 0.8007, 0.5535, 0.8487, 0.5535, 0.8583, 0.5535, 0.8583, 0.5535, 0.8487, 0.5535, 0.7761, 0.5943, 0.8049, 0.5943, 0.8049, 0.5965, 0.7761, 0.5965, 0.8241, 0.5943, 0.8337, 0.5943, 0.8337, 0.5965, 0.8241, 0.5965, 0.7761, 0.583, 0.8049, 0.583, 0.8049, 0.5898, 0.7761, 0.5898, 0.8241, 0.583, 0.8337, 0.583, 0.8337, 0.5898, 0.8241, 0.5898, 0.8007, 0.5535, 0.8295, 0.5535, 0.8295, 0.5535, 0.8007, 0.5535, 0.8487, 0.5535, 0.8583, 0.5535, 0.8583, 0.5535, 0.8487, 0.5535, 0.7761, 0.5965, 0.8049, 0.5965, 0.8049, 0.6004, 0.7761, 0.6004, 0.8241, 0.5965, 0.8337, 0.5965, 0.8337, 0.6004, 0.8241, 0.6004, 0.8895, 0.6023, 0.8607, 0.6023, 0.8607, 0.6004, 0.8895, 0.6004, 0.8415, 0.6023, 0.8319, 0.6023, 0.8319, 0.6004, 0.8415, 0.6004, 0.8056, 0.761, 0.8344, 0.761, 0.8344, 0.7694, 0.8056, 0.7694, 0.8536, 0.761, 0.8632, 0.761, 0.8632, 0.7694, 0.8536, 0.7694, 0.8344, 0.761, 0.844, 0.761, 0.844, 0.7694, 0.8344, 0.7694, 0.844, 0.761, 0.8536, 0.761, 0.8536, 0.7694, 0.844, 0.7694, 0.8607, 0.6023, 0.8511, 0.6023, 0.8511, 0.6004, 0.8607, 0.6004, 0.888, 0.2701, 0.8784, 0.2701, 0.8784, 0.2682, 0.888, 0.2682, 0.8049, 0.5965, 0.8145, 0.5965, 0.8145, 0.6004, 0.8049, 0.6004, 0.8169, 0.2963, 0.8265, 0.2963, 0.8265, 0.3002, 0.8169, 0.3002, 0.8295, 0.5535, 0.8391, 0.5535, 0.8391, 0.5535, 0.8295, 0.5535, 0.8415, 0.2533, 0.8511, 0.2533, 0.8511, 0.2533, 0.8415, 0.2533, 0.8049, 0.583, 0.8145, 0.583, 0.8145, 0.5898, 0.8049, 0.5898, 0.8169, 0.2828, 0.8265, 0.2828, 0.8265, 0.2895, 0.8169, 0.2895, 0.8049, 0.5943, 0.8145, 0.5943, 0.8145, 0.5965, 0.8049, 0.5965, 0.8169, 0.294, 0.8265, 0.294, 0.8265, 0.2963, 0.8169, 0.2963, 0.8295, 0.5535, 0.8391, 0.5535, 0.8391, 0.5535, 0.8295, 0.5535, 0.8415, 0.2533, 0.8511, 0.2533, 0.8511, 0.2533, 0.8415, 0.2533, 0.8607, 0.6033, 0.8511, 0.6033, 0.8511, 0.6023, 0.8607, 0.6023, 0.888, 0.2711, 0.8784, 0.2711, 0.8784, 0.2701, 0.888, 0.2701, 0.8344, 0.7169, 0.844, 0.7169, 0.844, 0.7253, 0.8344, 0.7253, 0.844, 0.7169, 0.8536, 0.7169, 0.8536, 0.7253, 0.844, 0.7253, 0.8344, 0.7257, 0.844, 0.7257, 0.844, 0.7341, 0.8344, 0.7341, 0.844, 0.7257, 0.8536, 0.7257, 0.8536, 0.7341, 0.844, 0.7341, 0.8344, 0.7346, 0.844, 0.7346, 0.844, 0.7429, 0.8344, 0.7429, 0.844, 0.7346, 0.8536, 0.7346, 0.8536, 0.7429, 0.844, 0.7429, 0.8344, 0.7434, 0.844, 0.7434, 0.844, 0.7518, 0.8344, 0.7518, 0.844, 0.7434, 0.8536, 0.7434, 0.8536, 0.7518, 0.844, 0.7518, 0.8344, 0.7522, 0.844, 0.7522, 0.844, 0.7606, 0.8344, 0.7606, 0.844, 0.7522, 0.8536, 0.7522, 0.8536, 0.7606, 0.844, 0.7606, 0.8295, 0.2856, 0.8391, 0.2856, 0.8391, 0.2861, 0.8295, 0.2861, 0.8391, 0.2856, 0.8487, 0.2856, 0.8487, 0.2861, 0.8391, 0.2861, 0.8147, 0.5278, 0.8243, 0.5278, 0.8243, 0.5283, 0.8147, 0.5283, 0.8243, 0.5278, 0.8339, 0.5278, 0.8339, 0.5283, 0.8243, 0.5283, 0.8295, 0.268, 0.8391, 0.268, 0.8391, 0.2684, 0.8295, 0.2684, 0.8391, 0.268, 0.8487, 0.268, 0.8487, 0.2684, 0.8391, 0.2684, 0.8147, 0.5102, 0.8243, 0.5102, 0.8243, 0.5106, 0.8147, 0.5106, 0.8243, 0.5102, 0.8339, 0.5102, 0.8339, 0.5106, 0.8243, 0.5106, 0.8295, 0.2504, 0.8391, 0.2504, 0.8391, 0.2508, 0.8295, 0.2508, 0.8391, 0.2504, 0.8487, 0.2504, 0.8487, 0.2508, 0.8391, 0.2508, 0.8147, 0.4925, 0.8243, 0.4925, 0.8243, 0.493, 0.8147, 0.493, 0.8243, 0.4925, 0.8339, 0.4925, 0.8339, 0.493, 0.8243, 0.493, 0.8049, 0.5898, 0.8145, 0.5898, 0.8145, 0.592, 0.8049, 0.592, 0.8169, 0.2895, 0.8265, 0.2895, 0.8265, 0.2918, 0.8169, 0.2918, 0.7975, 0.309, 0.8071, 0.309, 0.8071, 0.3113, 0.7975, 0.3113, 0.8071, 0.309, 0.8167, 0.309, 0.8167, 0.3113, 0.8071, 0.3113])
me_plane_001.materials.append(mat_material)
me_plane_001.update()
me_plane_002 = bpy.data.meshes.new('Plane.002')
me_plane_002.from_pydata([(-1.0, -1.0, 0.0), (1.0, -1.0, 0.0), (-1.0, 1.0, 0.0), (1.0, 1.0, 0.0), (-1.994, -1.004, -0.5), (1.992, -1.004, -0.5), (-1.994, 1.0, -0.5), (1.992, 1.0, -0.5), (-1.0, 0.3333, 0.0), (-1.0, -0.3333, 0.0), (1.0, -0.3333, 0.0), (1.0, 0.3333, 0.0), (-1.994, 0.2081, -0.5), (-1.994, -0.5837, -0.5), (1.992, -0.5837, -0.5), (1.992, 0.2081, -0.5), (-0.3333, -1.0, 0.0), (0.3333, -1.0, 0.0), (0.3333, 1.0, 0.0), (-0.3333, 1.0, 0.0), (0.3333, -0.3333, 0.0), (-0.3333, -0.3333, 0.0), (0.3333, 0.3966, 0.0), (-0.3333, 0.3966, 0.0), (0.3333, -0.3333, -0.1168), (-0.3333, -0.3333, -0.1168), (0.3333, 0.3333, -0.1168), (-0.3333, 0.3333, -0.1168), (-1.0, -0.4104, 0.0), (-1.0, -0.6326, 0.0), (-1.994, -0.6752, -0.5), (-1.994, -0.9392, -0.5), (1.0, -0.6326, 0.0), (1.0, -0.4104, 0.0), (1.992, -0.9392, -0.5), (1.992, -0.6752, -0.5), (-0.3333, -0.6326, 0.0), (-0.3333, -0.4104, 0.0), (0.3333, -0.6326, 0.0), (0.3333, -0.4104, 0.0), (1.0, 0.7189, 0.0), (1.0, 0.9411, 0.0), (1.992, 0.6661, -0.5), (1.992, 0.93, -0.5), (-1.0, 0.9411, 0.0), (-1.0, 0.7189, 0.0), (-1.994, 0.93, -0.5), (-1.994, 0.6661, -0.5), (-0.3333, 0.7189, 0.0), (-0.3333, 0.9411, 0.0), (0.3333, 0.7189, 0.0), (0.3333, 0.9411, 0.0), (0.0, -1.0, 0.0), (0.0, 1.0, 0.0), (0.0, -0.3333, 0.0), (0.0, 0.3966, 0.0), (0.0, -0.3333, -0.1168), (0.0, 0.3333, -0.1168), (0.0, -0.6326, 0.0), (0.0, -0.3329, 0.398), (0.0, 0.7189, 0.0), (0.0, 1.001, 0.398), (-0.5556, 1.0, 0.0), (-0.7778, 1.0, 0.0), (-0.5556, -0.3333, 0.0), (-0.7778, -0.3333, 0.0), (-0.5556, 0.3755, 0.0), (-0.7778, 0.3544, 0.0), (-0.7778, -1.0, 0.0), (-0.5556, -1.0, 0.0), (-0.5556, -0.6326, 0.0), (-0.7778, -0.6326, 0.0), (-0.5556, -0.4104, 0.0), (-0.7778, -0.4104, 0.0), (-0.5556, 0.7189, 0.0), (-0.7778, 0.7189, 0.0), (-0.5556, 0.9411, 0.0), (-0.7778, 0.9411, 0.0), (0.5556, -1.0, 0.0), (0.7778, -1.0, 0.0), (0.7778, 1.0, 0.0), (0.5556, 1.0, 0.0), (0.7778, -0.3333, 0.0), (0.5556, -0.3333, 0.0), (0.7778, 0.3544, 0.0), (0.5556, 0.3755, 0.0), (0.7778, -0.6326, 0.0), (0.5556, -0.6326, 0.0), (0.7778, -0.4104, 0.0), (0.5556, -0.4104, 0.0), (0.7778, 0.7189, 0.0), (0.5556, 0.7189, 0.0), (0.7778, 0.9411, 0.0), (0.5556, 0.9411, 0.0), (-0.5556, 1.0, -0.102), (-0.7778, 1.0, -0.102), (-0.5556, 0.9411, -0.102), (-0.7778, 0.9411, -0.102), (0.7778, 1.0, -0.102), (0.5556, 1.0, -0.102), (0.7778, 0.9411, -0.102), (0.5556, 0.9411, -0.102)], [], [(92, 41, 3, 80), (32, 1, 5, 34), (44, 2, 6, 46), (28, 9, 13, 30), (9, 8, 12, 13), (40, 11, 15, 42), (11, 10, 14, 15), (88, 33, 10, 82), (82, 10, 11, 84), (64, 21, 23, 66), (20, 22, 26, 24), (72, 37, 21, 64), (59, 39, 20, 54), (76, 49, 19, 62), (61, 51, 18, 53), (56, 24, 26, 57), (55, 23, 27, 57), (54, 20, 24, 56), (23, 21, 25, 27), (52, 17, 38, 58), (58, 38, 39, 59), (69, 16, 36, 70), (70, 36, 37, 72), (79, 1, 32, 86), (86, 32, 33, 88), (0, 29, 31, 4), (29, 28, 30, 31), (10, 33, 35, 14), (33, 32, 34, 35), (55, 22, 50, 60), (60, 50, 51, 61), (66, 23, 48, 74), (74, 48, 49, 76), (3, 41, 43, 7), (41, 40, 42, 43), (8, 45, 47, 12), (45, 44, 46, 47), (84, 11, 40, 90), (90, 40, 41, 92), (48, 60, 61, 49), (23, 55, 60, 48), (36, 58, 59, 37), (16, 52, 58, 36), (21, 54, 56, 25), (22, 55, 57, 26), (25, 56, 57, 27), (49, 61, 53, 19), (37, 59, 54, 21), (45, 75, 77, 44), (75, 74, 76, 77), (8, 67, 75, 45), (67, 66, 74, 75), (29, 71, 73, 28), (71, 70, 72, 73), (0, 68, 71, 29), (68, 69, 70, 71), (44, 77, 63, 2), (76, 62, 94, 96), (28, 73, 65, 9), (73, 72, 64, 65), (9, 65, 67, 8), (65, 64, 66, 67), (50, 91, 93, 51), (91, 90, 92, 93), (22, 85, 91, 50), (85, 84, 90, 91), (38, 87, 89, 39), (87, 86, 88, 89), (17, 78, 87, 38), (78, 79, 86, 87), (20, 83, 85, 22), (83, 82, 84, 85), (39, 89, 83, 20), (89, 88, 82, 83), (51, 93, 81, 18), (81, 93, 101, 99), (97, 96, 94, 95), (101, 100, 98, 99), (93, 92, 100, 101), (62, 63, 95, 94), (92, 80, 98, 100), (77, 76, 96, 97), (63, 77, 97, 95), (80, 81, 99, 98)])
_uv = me_plane_002.uv_layers.new(name='UVMap')
_uv.uv.foreach_set('vector', [0.8974, 0.6067, 0.91, 0.6067, 0.91, 0.6089, 0.8974, 0.6089, 0.9007, 0.2794, 0.9007, 0.2659, 0.9567, 0.2658, 0.9567, 0.2681, 0.7969, 0.6067, 0.7969, 0.6089, 0.7407, 0.6089, 0.7407, 0.6063, 0.7706, 0.6053, 0.7706, 0.6081, 0.7144, 0.5989, 0.7144, 0.5956, 0.7876, 0.2903, 0.7876, 0.3147, 0.7314, 0.3101, 0.7314, 0.2812, 0.9007, 0.3288, 0.9007, 0.3147, 0.9567, 0.3101, 0.9567, 0.3269, 0.9007, 0.3147, 0.9007, 0.2903, 0.9567, 0.2812, 0.9567, 0.3101, 0.8711, 0.6053, 0.8836, 0.6053, 0.8836, 0.6081, 0.8711, 0.6081, 0.8928, 0.867, 0.9053, 0.867, 0.9053, 0.8914, 0.8928, 0.8922, 0.8174, 0.867, 0.8299, 0.867, 0.8299, 0.8937, 0.8174, 0.8929, 0.8676, 0.867, 0.8676, 0.8937, 0.8676, 0.8914, 0.8676, 0.867, 0.7957, 0.6053, 0.8082, 0.6053, 0.8082, 0.6081, 0.7957, 0.6081, 0.8271, 0.6081, 0.8459, 0.6053, 0.8459, 0.6081, 0.8271, 0.6081, 0.822, 0.6067, 0.8346, 0.6067, 0.8346, 0.6089, 0.822, 0.6089, 0.8534, 0.6089, 0.8723, 0.6067, 0.8723, 0.6089, 0.8534, 0.6089, 0.8931, 0.5372, 0.9119, 0.5372, 0.9119, 0.5616, 0.8931, 0.5616, 0.8931, 0.564, 0.8742, 0.564, 0.8742, 0.5616, 0.8931, 0.5616, 0.8488, 0.867, 0.8676, 0.867, 0.8676, 0.867, 0.8488, 0.867, 0.8299, 0.8937, 0.8299, 0.867, 0.8299, 0.867, 0.8299, 0.8914, 0.8488, 0.8426, 0.8676, 0.8426, 0.8676, 0.856, 0.8488, 0.856, 0.8271, 0.5972, 0.8459, 0.5972, 0.8459, 0.6053, 0.8271, 0.6081, 0.8174, 0.8426, 0.8299, 0.8426, 0.8299, 0.856, 0.8174, 0.856, 0.7957, 0.5972, 0.8082, 0.5972, 0.8082, 0.6053, 0.7957, 0.6053, 0.8928, 0.8426, 0.9053, 0.8426, 0.9053, 0.856, 0.8928, 0.856, 0.8711, 0.5972, 0.8836, 0.5972, 0.8836, 0.6053, 0.8711, 0.6053, 0.7876, 0.2659, 0.7876, 0.2794, 0.7314, 0.2681, 0.7314, 0.2658, 0.7706, 0.5972, 0.7706, 0.6053, 0.7144, 0.5956, 0.7144, 0.5859, 0.8836, 0.6081, 0.8836, 0.6053, 0.9397, 0.5956, 0.9397, 0.5989, 0.8836, 0.6053, 0.8836, 0.5972, 0.9397, 0.5859, 0.9397, 0.5956, 0.8488, 0.8937, 0.8676, 0.8937, 0.8676, 0.9055, 0.8488, 0.9055, 0.8534, 0.5986, 0.8723, 0.5986, 0.8723, 0.6067, 0.8534, 0.6089, 0.8174, 0.8929, 0.8299, 0.8937, 0.8299, 0.9055, 0.8174, 0.9055, 0.822, 0.5986, 0.8346, 0.5986, 0.8346, 0.6067, 0.822, 0.6067, 0.91, 0.6089, 0.91, 0.6067, 0.966, 0.6063, 0.966, 0.6089, 0.91, 0.6067, 0.91, 0.5986, 0.966, 0.5966, 0.966, 0.6063, 0.7876, 0.3147, 0.7876, 0.3288, 0.7314, 0.3269, 0.7314, 0.3101, 0.7969, 0.5986, 0.7969, 0.6067, 0.7407, 0.6063, 0.7407, 0.5966, 0.8928, 0.8922, 0.9053, 0.8914, 0.9053, 0.9055, 0.8928, 0.9055, 0.8974, 0.5986, 0.91, 0.5986, 0.91, 0.6067, 0.8974, 0.6067, 0.8346, 0.5986, 0.8534, 0.5986, 0.8534, 0.6089, 0.8346, 0.6067, 0.8299, 0.8937, 0.8488, 0.8937, 0.8488, 0.9055, 0.8299, 0.9055, 0.8082, 0.5972, 0.8271, 0.5972, 0.8271, 0.6081, 0.8082, 0.6053, 0.8299, 0.8426, 0.8488, 0.8426, 0.8488, 0.856, 0.8299, 0.856, 0.8299, 0.867, 0.8488, 0.867, 0.8488, 0.867, 0.8299, 0.867, 0.9119, 0.564, 0.8931, 0.564, 0.8931, 0.5616, 0.9119, 0.5616, 0.8742, 0.5372, 0.8931, 0.5372, 0.8931, 0.5616, 0.8742, 0.5616, 0.8346, 0.6067, 0.8534, 0.6089, 0.8534, 0.6089, 0.8346, 0.6089, 0.8082, 0.6053, 0.8271, 0.6081, 0.8271, 0.6081, 0.8082, 0.6081, 0.7969, 0.5986, 0.8095, 0.5986, 0.8095, 0.6067, 0.7969, 0.6067, 0.8095, 0.5986, 0.822, 0.5986, 0.822, 0.6067, 0.8095, 0.6067, 0.7923, 0.8914, 0.8048, 0.8922, 0.8048, 0.9055, 0.7923, 0.9055, 0.8048, 0.8922, 0.8174, 0.8929, 0.8174, 0.9055, 0.8048, 0.9055, 0.7706, 0.5972, 0.7831, 0.5972, 0.7831, 0.6053, 0.7706, 0.6053, 0.7831, 0.5972, 0.7957, 0.5972, 0.7957, 0.6053, 0.7831, 0.6053, 0.7923, 0.8426, 0.8048, 0.8426, 0.8048, 0.856, 0.7923, 0.856, 0.8048, 0.8426, 0.8174, 0.8426, 0.8174, 0.856, 0.8048, 0.856, 0.7969, 0.6067, 0.8095, 0.6067, 0.8095, 0.6089, 0.7969, 0.6089, 0.8174, 0.9136, 0.8174, 0.9158, 0.8174, 0.9158, 0.8174, 0.9136, 0.7706, 0.6053, 0.7831, 0.6053, 0.7831, 0.6081, 0.7706, 0.6081, 0.7831, 0.6053, 0.7957, 0.6053, 0.7957, 0.6081, 0.7831, 0.6081, 0.7923, 0.867, 0.8048, 0.867, 0.8048, 0.8922, 0.7923, 0.8914, 0.8048, 0.867, 0.8174, 0.867, 0.8174, 0.8929, 0.8048, 0.8922, 0.8723, 0.5986, 0.8849, 0.5986, 0.8849, 0.6067, 0.8723, 0.6067, 0.8849, 0.5986, 0.8974, 0.5986, 0.8974, 0.6067, 0.8849, 0.6067, 0.8676, 0.8937, 0.8802, 0.8929, 0.8802, 0.9055, 0.8676, 0.9055, 0.8802, 0.8929, 0.8928, 0.8922, 0.8928, 0.9055, 0.8802, 0.9055, 0.8459, 0.5972, 0.8585, 0.5972, 0.8585, 0.6053, 0.8459, 0.6053, 0.8585, 0.5972, 0.8711, 0.5972, 0.8711, 0.6053, 0.8585, 0.6053, 0.8676, 0.8426, 0.8802, 0.8426, 0.8802, 0.856, 0.8676, 0.856, 0.8802, 0.8426, 0.8928, 0.8426, 0.8928, 0.856, 0.8802, 0.856, 0.8676, 0.867, 0.8802, 0.867, 0.8802, 0.8929, 0.8676, 0.8937, 0.8802, 0.867, 0.8928, 0.867, 0.8928, 0.8922, 0.8802, 0.8929, 0.8459, 0.6053, 0.8585, 0.6053, 0.8585, 0.6081, 0.8459, 0.6081, 0.8585, 0.6053, 0.8711, 0.6053, 0.8711, 0.6081, 0.8585, 0.6081, 0.8723, 0.6067, 0.8849, 0.6067, 0.8849, 0.6089, 0.8723, 0.6089, 0.8802, 0.9158, 0.8802, 0.9136, 0.8802, 0.9136, 0.8802, 0.9158, 0.4886, 0.8966, 0.5011, 0.8966, 0.5011, 0.8987, 0.4886, 0.8987, 0.564, 0.8966, 0.5765, 0.8966, 0.5765, 0.8987, 0.564, 0.8987, 0.8802, 0.9136, 0.8928, 0.9136, 0.8928, 0.9136, 0.8802, 0.9136, 0.8174, 0.9158, 0.8048, 0.9158, 0.8048, 0.9158, 0.8174, 0.9158, 0.8928, 0.9136, 0.8928, 0.9158, 0.8928, 0.9158, 0.8928, 0.9136, 0.8048, 0.9136, 0.8174, 0.9136, 0.8174, 0.9136, 0.8048, 0.9136, 0.8048, 0.9158, 0.8048, 0.9136, 0.8048, 0.9136, 0.8048, 0.9158, 0.8928, 0.9158, 0.8802, 0.9158, 0.8802, 0.9158, 0.8928, 0.9158])
me_plane_002.materials.append(mat_material)
me_plane_002.update()
me_plane_003 = bpy.data.meshes.new('Plane.003')
me_plane_003.from_pydata([(-1.0, -1.0, 0.0), (1.0, -1.0, 0.0), (0.0, 1.0, -0.5), (1.991, -1.0, -0.5), (-2.0, -1.0, -0.5), (0.0, -1.0, 0.0), (0.0, 1.0, -0.5)], [], [(5, 1, 6), (0, 5, 6), (0, 6, 2, 4), (6, 1, 3, 2)])
_uv = me_plane_003.uv_layers.new(name='UVMap')
_uv.uv.foreach_set('vector', [0.8488, 0.9158, 0.9053, 0.9158, 0.8488, 0.989, 0.7923, 0.9158, 0.8488, 0.9158, 0.8488, 0.989, 0.7628, 0.2725, 0.8193, 0.3457, 0.8193, 0.3457, 0.7063, 0.2725, 0.8193, 0.3457, 0.8759, 0.2725, 0.9319, 0.2725, 0.8193, 0.3457])
me_plane_003.materials.append(mat_material)
me_plane_003.update()

# ---- objects
ob_segment2 = bpy.data.objects.new('Segment2', me_plane)
ob_segment1 = bpy.data.objects.new('Segment1', me_plane_001)
ob_segment3 = bpy.data.objects.new('Segment3', me_plane_002)
ob_segment4 = bpy.data.objects.new('Segment4', me_plane_003)

# ---- transforms, parenting, visibility, modifiers, constraints
ob_segment2.location = (0.0, -5.0, 0.0)
ob_segment2.scale = (1.0, 5.0, 1.0)
ob_segment1.location = (0.0, -15.0, 0.0)
ob_segment1.scale = (1.0, 5.0, 1.0)
ob_segment3.location = (0.0, 5.0, 0.0)
ob_segment3.scale = (1.0, 5.0, 1.0)
ob_segment4.location = (-0.0118, 14.99, 0.01475)
ob_segment4.scale = (1.0, 5.0, 1.0)

# ---- collection membership
col_collection.objects.link(ob_segment2)
col_collection.objects.link(ob_segment1)
col_collection.objects.link(ob_segment3)
col_collection.objects.link(ob_segment4)

# ---- scene / render settings (as saved in the file)
scene.frame_start = 1; scene.frame_end = 250; scene.frame_set(1)
scene.render.engine = 'BLENDER_EEVEE_NEXT'
scene.cycles.sampling_pattern = 'TABULATED_SOBOL'
scene.cycles.use_light_tree = False
scene.view_settings.view_transform = 'Filmic'
bpy.context.view_layer.update()

# ---- added for rendering (the .blend has no active camera and no usable light): camera, sun
cam_auto = bpy.data.cameras.new('AutoCamera')
cam_auto.lens = 50.0
cam_auto.sensor_width = 36.0
cam_auto.clip_end = 1000.0
ob_auto_camera = bpy.data.objects.new('AutoCamera', cam_auto)
scene.collection.objects.link(ob_auto_camera)
ob_auto_camera.location = (37.3418, -44.8152, 30.2234)
ob_auto_camera.rotation_euler = (1.09748, -7.21219e-08, 0.694738)
scene.camera = ob_auto_camera
light_auto_sun = bpy.data.lights.new('AutoSun', 'SUN')
light_auto_sun.energy = 3.0
light_auto_sun.angle = 0.0523599
ob_auto_sun = bpy.data.objects.new('AutoSun', light_auto_sun)
scene.collection.objects.link(ob_auto_sun)
ob_auto_sun.rotation_euler = (0.872665, 0.174533, 0.523599)
bpy.context.view_layer.update()
